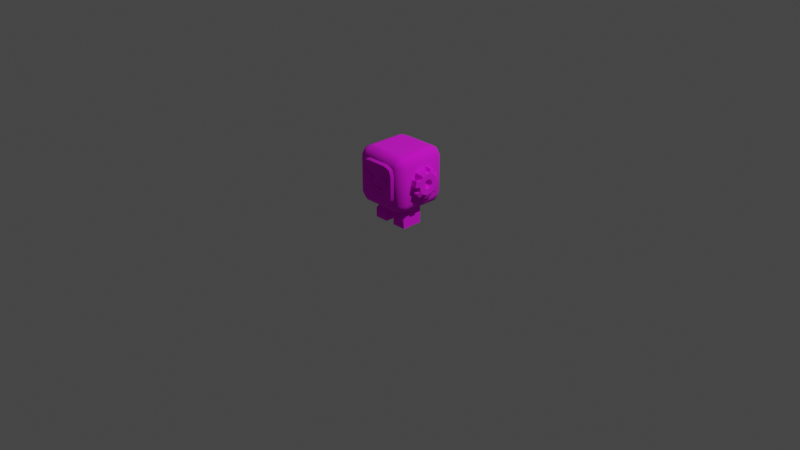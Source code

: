 # Source: enemy.blend  (saved by Blender 3.4.6; exported with 4.5.12 LTS)
import bpy
from mathutils import Matrix  # noqa: F401  (used for matrix-valued properties, if any)

bpy.ops.wm.read_factory_settings(use_empty=True)
scene = bpy.context.scene
scene.name = 'Scene'

# ---- collections
col_collection = bpy.data.collections.new('Collection'); scene.collection.children.link(col_collection)

# ---- images (referenced by path relative to the original .blend; pixels are not part of the script)
import os
ASSET_DIR = os.environ.get("B2B_ASSET_DIR", "")  # directory of the original .blend (textures are referenced by path, not embedded)
HERE = os.path.dirname(os.path.abspath(__file__))  # packed textures are extracted next to this script under _unpacked/

def load_image(name, relpath, width, height, colorspace="sRGB"):
    """Load a texture the original file referenced (path relative to the .blend, or extracted next to this script)."""
    p = next((c for c in (os.path.join(HERE, relpath), os.path.join(ASSET_DIR, relpath)) if relpath and os.path.exists(c)), "")
    if p:
        img = bpy.data.images.load(p, check_existing=True)
        img.name = name
    else:  # same state as the original file: an image datablock whose file is absent (Cycles renders it pink)
        img = bpy.data.images.new(name, width, height)
        img.source = "FILE"
        img.filepath = "//" + (relpath or name)
    img.colorspace_settings.name = colorspace
    return img
img_colormap = load_image('colormap', 'textures/colormap.png', 1024, 1024, 'sRGB')

# ---- materials (node trees are filled in below, after node groups)
mat_colormap = bpy.data.materials.new('colormap')
mat_colormap.use_transparent_shadow = False

# ---- material node trees
mat_colormap.use_nodes = True; mat_colormap.node_tree.nodes.clear()
_N = mat_colormap.node_tree.nodes; _L = mat_colormap.node_tree.links
n0 = _N.new('ShaderNodeBsdfPrincipled'); n0.name = 'Principled BSDF'; n0.location = (10, 300)
n0.distribution = 'GGX'
n0.subsurface_method = 'RANDOM_WALK_SKIN'
n0.inputs[2].default_value = 1.0
n0.inputs[27].default_value = (0.0, 0.0, 0.0, 1.0)
n0.inputs[28].default_value = 1.0
n1 = _N.new('ShaderNodeOutputMaterial'); n1.name = 'Material Output'; n1.location = (320, 270)
n2 = _N.new('ShaderNodeTexImage'); n2.name = 'Image Texture'; n2.location = (-440, 210)
n2.label = 'BASE COLOR'
n2.image = img_colormap
n3 = _N.new('ShaderNodeMapping'); n3.name = 'Mapping'; n3.location = (-700, 240)
n4 = _N.new('ShaderNodeUVMap'); n4.name = 'UV Map'; n4.location = (-960, 140)
n4.uv_map = 'UVMap'
_L.new(n0.outputs[0], n1.inputs[0])
_L.new(n2.outputs[0], n0.inputs[0])
_L.new(n3.outputs[0], n2.inputs[0])
_L.new(n4.outputs[0], n3.inputs[0])
n1.is_active_output = True

# ---- world
world_world = bpy.data.worlds.new('World'); scene.world = world_world
world_world.use_nodes = True; world_world.node_tree.nodes.clear()
_N = world_world.node_tree.nodes; _L = world_world.node_tree.links
n0 = _N.new('ShaderNodeOutputWorld'); n0.name = 'World Output'; n0.location = (300, 300)
n1 = _N.new('ShaderNodeBackground'); n1.name = 'Background'; n1.location = (10, 300)
n1.inputs[0].default_value = (0.05088, 0.05088, 0.05088, 1.0)
_L.new(n1.outputs[0], n0.inputs[0])
n0.is_active_output = True
world_world.color = (0.05088, 0.05088, 0.05088)
world_world.use_sun_shadow = False
world_world.sun_shadow_jitter_overblur = 0.0

# ---- cameras
cam_camera = bpy.data.cameras.new('Camera')
cam_camera.clip_end = 100.0
cam_camera.ortho_scale = 7.314

# ---- lights
light_light = bpy.data.lights.new('Light', 'POINT')
light_light.transmission_factor = 0.0
light_light.energy = 1000.0
light_light.shadow_soft_size = 0.1
light_light.shadow_maximum_resolution = 0.006
light_light.use_absolute_resolution = True

# ---- meshes
me_leg_left = bpy.data.meshes.new('leg-left')
me_leg_left.from_pydata([(0.075, 0.075, 0.0), (0.075, 0.075, -0.2), (0.075, -0.075, 0.0), (0.075, -0.075, -0.05), (0.075, -0.15, -0.2), (0.075, -0.15, -0.1), (0.075, -0.15, -0.2), (-0.075, -0.15, -0.2), (0.075, -0.15, -0.1), (-0.075, -0.15, -0.1), (0.075, 0.075, -0.2), (-0.075, 0.075, -0.2), (0.075, -0.15, -0.2), (-0.075, -0.15, -0.2), (0.075, -0.075, -0.05), (-0.075, -0.075, -0.05), (0.075, -0.075, 0.0), (-0.075, -0.075, 0.0), (-0.075, 0.075, -0.2), (0.075, 0.075, -0.2), (-0.075, 0.075, 0.0), (0.075, 0.075, 0.0), (0.075, -0.075, -0.05), (0.075, -0.15, -0.1), (-0.075, -0.075, -0.05), (-0.075, -0.15, -0.1), (-0.075, 0.075, -0.2), (-0.075, 0.075, 0.0), (-0.075, -0.15, -0.2), (-0.075, -0.075, -0.05), (-0.075, -0.15, -0.1), (-0.075, -0.075, 0.0), (0.05625, 0.05625, 0.1), (0.05625, -0.05625, 0.1), (-0.05625, 0.05625, 0.1), (-0.05625, -0.05625, 0.1), (-0.075, 0.075, 0.0), (0.075, 0.075, 0.0), (-0.05625, 0.05625, 0.1), (0.05625, 0.05625, 0.1), (-0.075, 0.075, 0.0), (-0.05625, 0.05625, 0.1), (-0.075, -0.075, 0.0), (-0.05625, -0.05625, 0.1), (0.075, -0.075, 0.0), (-0.075, -0.075, 0.0), (0.05625, -0.05625, 0.1), (-0.05625, -0.05625, 0.1), (0.075, 0.075, 0.0), (0.075, -0.075, 0.0), (0.05625, 0.05625, 0.1), (0.05625, -0.05625, 0.1)], [], [(2, 1, 0), (1, 2, 3), (1, 3, 4), (4, 3, 5), (8, 7, 6), (7, 8, 9), (12, 11, 10), (11, 12, 13), (16, 15, 14), (15, 16, 17), (20, 19, 18), (19, 20, 21), (24, 23, 22), (23, 24, 25), (28, 27, 26), (27, 28, 29), (29, 28, 30), (31, 27, 29), (34, 33, 32), (33, 34, 35), (38, 37, 36), (37, 38, 39), (42, 41, 40), (41, 42, 43), (46, 45, 44), (45, 46, 47), (50, 49, 48), (49, 50, 51)])
me_leg_left.polygons.foreach_set('use_smooth', [1, 1, 0, 0, 1, 1, 1, 1, 1, 1, 1, 1, 1, 1, 1, 1, 0, 1, 0, 0, 1, 1, 1, 1, 1, 1, 1, 1])
_uv = me_leg_left.uv_layers.new(name='UVMap')
_uv.uv.foreach_set('vector', [0.7242, 0.4848, 0.7242, 0.4848, 0.7242, 0.4848, 0.7242, 0.4848, 0.7242, 0.4848, 0.7242, 0.4848, 0.7242, 0.4848, 0.7242, 0.4848, 0.7242, 0.4848, 0.7242, 0.4848, 0.7242, 0.4848, 0.7242, 0.4848, 0.7242, 0.4848, 0.7242, 0.4848, 0.7242, 0.4848, 0.7242, 0.4848, 0.7242, 0.4848, 0.7242, 0.4848, 0.7242, 0.4848, 0.7242, 0.4848, 0.7242, 0.4848, 0.7242, 0.4848, 0.7242, 0.4848, 0.7242, 0.4848, 0.7242, 0.4848, 0.7242, 0.4848, 0.7242, 0.4848, 0.7242, 0.4848, 0.7242, 0.4848, 0.7242, 0.4848, 0.7242, 0.4848, 0.7242, 0.4848, 0.7242, 0.4848, 0.7242, 0.4848, 0.7242, 0.4848, 0.7242, 0.4848, 0.7242, 0.4848, 0.7242, 0.4848, 0.7242, 0.4848, 0.7242, 0.4848, 0.7242, 0.4848, 0.7242, 0.4848, 0.7242, 0.4848, 0.7242, 0.4848, 0.7242, 0.4848, 0.7242, 0.4848, 0.7242, 0.4848, 0.7242, 0.4848, 0.7242, 0.4848, 0.7242, 0.4848, 0.7242, 0.4848, 0.7242, 0.4848, 0.7242, 0.4848, 0.7242, 0.4848, 0.7242, 0.2848, 0.7242, 0.2848, 0.7242, 0.2848, 0.7242, 0.2848, 0.7242, 0.2848, 0.7242, 0.2848, 0.7242, 0.2848, 0.7242, 0.4848, 0.7242, 0.4848, 0.7242, 0.4848, 0.7242, 0.2848, 0.7242, 0.2848, 0.7242, 0.4848, 0.7242, 0.2848, 0.7242, 0.4848, 0.7242, 0.2848, 0.7242, 0.4848, 0.7242, 0.2848, 0.7242, 0.2848, 0.7242, 0.4848, 0.7242, 0.4848, 0.7242, 0.4848, 0.7242, 0.2848, 0.7242, 0.2848, 0.7242, 0.2848, 0.7242, 0.4848, 0.7242, 0.4848, 0.7242, 0.4848, 0.7242, 0.2848, 0.7242, 0.2848])
me_leg_left.materials.append(mat_colormap)
me_leg_left.update()
me_leg_left.normals_split_custom_set([tuple(v) for v in zip(*[iter([0.9962, 4.149e-06, 0.08685, 1.0, 0.0, 0.0, 0.9962, -4.169e-06, 0.08685, 1.0, 0.0, 0.0, 0.9962, 4.149e-06, 0.08685, 1.0, 0.0, 0.0, 1.0, 0.0, 0.0, 1.0, 0.0, 0.0, 1.0, 0.0, 0.0, 1.0, 0.0, 0.0, 1.0, 0.0, 0.0, 1.0, 0.0, 0.0, -2.265e-05, -0.8817, 0.4719, 0.0, -1.0, 0.0, 0.0, -1.0, 0.0, 0.0, -1.0, 0.0, -2.265e-05, -0.8817, 0.4719, 2.254e-05, -0.8817, 0.4719, 0.0, 0.0, -1.0, 3.394e-05, 0.7071, -0.7071, -0.0002373, 0.7071, -0.7071, 3.394e-05, 0.7071, -0.7071, 0.0, 0.0, -1.0, 0.0, 0.0, -1.0, -4.169e-06, -0.9962, 0.08685, -2.063e-08, -0.8817, 0.4719, 0.0, -0.8817, 0.4719, -2.063e-08, -0.8817, 0.4719, -4.169e-06, -0.9962, 0.08685, 4.149e-06, -0.9962, 0.08685, 4.169e-06, 0.9962, 0.08685, -3.394e-05, 0.7071, -0.7071, 0.0002373, 0.7071, -0.7071, -3.394e-05, 0.7071, -0.7071, 4.169e-06, 0.9962, 0.08685, -4.149e-06, 0.9962, 0.08685, 0.0, -0.8817, 0.4718, -2.254e-05, -0.8817, 0.4718, 2.063e-08, -0.8817, 0.4718, -2.254e-05, -0.8817, 0.4718, 0.0, -0.8817, 0.4718, 2.265e-05, -0.8817, 0.4718, -1.0, 0.0, 0.0, -0.9962, -4.149e-06, 0.08685, -1.0, 0.0, 0.0, -0.9962, -4.149e-06, 0.08685, -1.0, 0.0, 0.0, -1.0, 0.0, 0.0, -1.0, 0.0, 0.0, -1.0, 0.0, 0.0, -1.0, 0.0, 0.0, -0.9962, 4.169e-06, 0.08685, -0.9962, -4.149e-06, 0.08685, -1.0, 0.0, 0.0, 0.0, 0.0, 1.0, 0.0, 0.0, 1.0, 0.0, 0.0, 1.0, 0.0, 0.0, 1.0, 0.0, 0.0, 1.0, 0.0, 0.0, 1.0, 0.0, 0.9829, 0.1843, 4.654e-06, 0.9962, 0.08682, -5.8e-06, 0.9962, 0.08682, 4.654e-06, 0.9962, 0.08682, 0.0, 0.9829, 0.1843, 0.0, 0.9829, 0.1843, -0.9962, -5.8e-06, 0.08682, -0.9829, 0.0, 0.1843, -0.9962, 4.654e-06, 0.08682, -0.9829, 0.0, 0.1843, -0.9962, -5.8e-06, 0.08682, -0.9829, 0.0, 0.1843, 0.0, -0.9829, 0.1843, -4.654e-06, -0.9962, 0.08682, 5.8e-06, -0.9962, 0.08682, -4.654e-06, -0.9962, 0.08682, 0.0, -0.9829, 0.1843, 0.0, -0.9829, 0.1843, 0.9829, 0.0, 0.1843, 0.9962, -4.654e-06, 0.08682, 0.9962, 5.8e-06, 0.08682, 0.9962, -4.654e-06, 0.08682, 0.9829, 0.0, 0.1843, 0.9829, 0.0, 0.1843])] * 3)])
me_leg_right = bpy.data.meshes.new('leg-right')
me_leg_right.from_pydata([(0.075, -0.15, -0.2), (-0.075, -0.15, -0.2), (0.075, -0.15, -0.1), (-0.075, -0.15, -0.1), (0.075, -0.075, -0.05), (0.075, -0.15, -0.1), (-0.075, -0.075, -0.05), (-0.075, -0.15, -0.1), (-0.075, 0.075, -0.2), (-0.075, 0.075, 0.0), (-0.075, -0.15, -0.2), (-0.075, -0.075, -0.05), (-0.075, -0.15, -0.1), (-0.075, -0.075, 0.0), (0.075, 0.075, -0.2), (-0.075, 0.075, -0.2), (0.075, -0.15, -0.2), (-0.075, -0.15, -0.2), (-0.075, 0.075, -0.2), (0.075, 0.075, -0.2), (-0.075, 0.075, 0.0), (0.075, 0.075, 0.0), (0.075, -0.075, -0.05), (-0.075, -0.075, -0.05), (0.075, -0.075, 0.0), (-0.075, -0.075, 0.0), (0.075, 0.075, 0.0), (0.075, 0.075, -0.2), (0.075, -0.075, 0.0), (0.075, -0.075, -0.05), (0.075, -0.15, -0.2), (0.075, -0.15, -0.1), (0.05625, 0.05625, 0.1), (0.05625, -0.05625, 0.1), (-0.05625, 0.05625, 0.1), (-0.05625, -0.05625, 0.1), (0.075, -0.075, 0.0), (-0.075, -0.075, 0.0), (0.05625, -0.05625, 0.1), (-0.05625, -0.05625, 0.1), (0.075, 0.075, 0.0), (0.075, -0.075, 0.0), (0.05625, 0.05625, 0.1), (0.05625, -0.05625, 0.1), (-0.075, 0.075, 0.0), (-0.05625, 0.05625, 0.1), (-0.075, -0.075, 0.0), (-0.05625, -0.05625, 0.1), (-0.075, 0.075, 0.0), (0.075, 0.075, 0.0), (-0.05625, 0.05625, 0.1), (0.05625, 0.05625, 0.1)], [], [(2, 1, 0), (1, 2, 3), (6, 5, 4), (5, 6, 7), (10, 9, 8), (9, 10, 11), (11, 10, 12), (13, 9, 11), (16, 15, 14), (15, 16, 17), (20, 19, 18), (19, 20, 21), (24, 23, 22), (23, 24, 25), (28, 27, 26), (27, 28, 29), (27, 29, 30), (30, 29, 31), (34, 33, 32), (33, 34, 35), (38, 37, 36), (37, 38, 39), (42, 41, 40), (41, 42, 43), (46, 45, 44), (45, 46, 47), (50, 49, 48), (49, 50, 51)])
me_leg_right.polygons.foreach_set('use_smooth', [1, 1, 1, 1, 1, 1, 0, 1, 1, 1, 1, 1, 1, 1, 1, 1, 0, 0, 0, 0, 1, 1, 1, 1, 1, 1, 1, 1])
_uv = me_leg_right.uv_layers.new(name='UVMap')
_uv.uv.foreach_set('vector', [0.6823, 0.4824, 0.6823, 0.4824, 0.6823, 0.4824, 0.6823, 0.4824, 0.6823, 0.4824, 0.6823, 0.4824, 0.6823, 0.4824, 0.6823, 0.4824, 0.6823, 0.4824, 0.6823, 0.4824, 0.6823, 0.4824, 0.6823, 0.4824, 0.6823, 0.4824, 0.6823, 0.4824, 0.6823, 0.4824, 0.6823, 0.4824, 0.6823, 0.4824, 0.6823, 0.4824, 0.6823, 0.4824, 0.6823, 0.4824, 0.6823, 0.4824, 0.6823, 0.4824, 0.6823, 0.4824, 0.6823, 0.4824, 0.6823, 0.4824, 0.6823, 0.4824, 0.6823, 0.4824, 0.6823, 0.4824, 0.6823, 0.4824, 0.6823, 0.4824, 0.6823, 0.4824, 0.6823, 0.4824, 0.6823, 0.4824, 0.6823, 0.4824, 0.6823, 0.4824, 0.6823, 0.4824, 0.6823, 0.4824, 0.6823, 0.4824, 0.6823, 0.4824, 0.6823, 0.4824, 0.6823, 0.4824, 0.6823, 0.4824, 0.6823, 0.4824, 0.6823, 0.4824, 0.6823, 0.4824, 0.6823, 0.4824, 0.6823, 0.4824, 0.6823, 0.4824, 0.6823, 0.4824, 0.6823, 0.4824, 0.6823, 0.4824, 0.6823, 0.4824, 0.6823, 0.4824, 0.6823, 0.4824, 0.6823, 0.2824, 0.6823, 0.2824, 0.6823, 0.2824, 0.6823, 0.2824, 0.6823, 0.2824, 0.6823, 0.2824, 0.6823, 0.2824, 0.6823, 0.4824, 0.6823, 0.4824, 0.6823, 0.4824, 0.6823, 0.2824, 0.6823, 0.2824, 0.6823, 0.2824, 0.6823, 0.4824, 0.6823, 0.4824, 0.6823, 0.4824, 0.6823, 0.2824, 0.6823, 0.2824, 0.6823, 0.4824, 0.6823, 0.2824, 0.6823, 0.4824, 0.6823, 0.2824, 0.6823, 0.4824, 0.6823, 0.2824, 0.6823, 0.2824, 0.6823, 0.4824, 0.6823, 0.4824, 0.6823, 0.4824, 0.6823, 0.2824, 0.6823, 0.2824])
me_leg_right.materials.append(mat_colormap)
me_leg_right.update()
me_leg_right.normals_split_custom_set([tuple(v) for v in zip(*[iter([-2.265e-05, -0.8817, 0.4719, 0.0, -1.0, 0.0, 0.0, -1.0, 0.0, 0.0, -1.0, 0.0, -2.265e-05, -0.8817, 0.4719, 2.254e-05, -0.8817, 0.4719, 0.0, -0.8817, 0.4718, -2.254e-05, -0.8817, 0.4718, 2.063e-08, -0.8817, 0.4718, -2.254e-05, -0.8817, 0.4718, 0.0, -0.8817, 0.4718, 2.265e-05, -0.8817, 0.4718, -1.0, 0.0, 0.0, -0.9962, -4.149e-06, 0.08685, -1.0, 0.0, 0.0, -0.9962, -4.149e-06, 0.08685, -1.0, 0.0, 0.0, -1.0, 0.0, 0.0, -1.0, 0.0, 0.0, -1.0, 0.0, 0.0, -1.0, 0.0, 0.0, -0.9962, 4.169e-06, 0.08685, -0.9962, -4.149e-06, 0.08685, -1.0, 0.0, 0.0, 0.0, 0.0, -1.0, 3.394e-05, 0.7071, -0.7071, -0.0002373, 0.7071, -0.7071, 3.394e-05, 0.7071, -0.7071, 0.0, 0.0, -1.0, 0.0, 0.0, -1.0, 4.169e-06, 0.9962, 0.08685, -3.394e-05, 0.7071, -0.7071, 0.0002373, 0.7071, -0.7071, -3.394e-05, 0.7071, -0.7071, 4.169e-06, 0.9962, 0.08685, -4.149e-06, 0.9962, 0.08685, -4.169e-06, -0.9962, 0.08685, -2.063e-08, -0.8817, 0.4719, 0.0, -0.8817, 0.4719, -2.063e-08, -0.8817, 0.4719, -4.169e-06, -0.9962, 0.08685, 4.149e-06, -0.9962, 0.08685, 0.9962, 4.149e-06, 0.08685, 1.0, 0.0, 0.0, 0.9962, -4.169e-06, 0.08685, 1.0, 0.0, 0.0, 0.9962, 4.149e-06, 0.08685, 1.0, 0.0, 0.0, 1.0, 0.0, 0.0, 1.0, 0.0, 0.0, 1.0, 0.0, 0.0, 1.0, 0.0, 0.0, 1.0, 0.0, 0.0, 1.0, 0.0, 0.0, 0.0, 0.0, 1.0, 0.0, 0.0, 1.0, 0.0, 0.0, 1.0, 0.0, 0.0, 1.0, 0.0, 0.0, 1.0, 0.0, 0.0, 1.0, 0.0, -0.9829, 0.1843, -4.654e-06, -0.9962, 0.08682, 5.8e-06, -0.9962, 0.08682, -4.654e-06, -0.9962, 0.08682, 0.0, -0.9829, 0.1843, 0.0, -0.9829, 0.1843, 0.9829, 0.0, 0.1843, 0.9962, -4.654e-06, 0.08682, 0.9962, 5.8e-06, 0.08682, 0.9962, -4.654e-06, 0.08682, 0.9829, 0.0, 0.1843, 0.9829, 0.0, 0.1843, -0.9962, -5.8e-06, 0.08682, -0.9829, 0.0, 0.1843, -0.9962, 4.654e-06, 0.08682, -0.9829, 0.0, 0.1843, -0.9962, -5.8e-06, 0.08682, -0.9829, 0.0, 0.1843, 0.0, 0.9829, 0.1843, 4.654e-06, 0.9962, 0.08682, -5.8e-06, 0.9962, 0.08682, 4.654e-06, 0.9962, 0.08682, 0.0, 0.9829, 0.1843, 0.0, 0.9829, 0.1843])] * 3)])
me_torso = bpy.data.meshes.new('torso')
me_torso.from_pydata([(0.2, -0.325, 0.19), (0.195, -0.3, 0.105), (0.22, -0.3, 0.18), (0.1775, -0.325, 0.1225), (0.22, -0.3, 0.42), (0.195, -0.3, 0.495), (0.12, -0.3, 0.52), (0.11, -0.325, 0.5), (-0.12, -0.3, 0.52), (-0.195, -0.3, 0.105), (0.12, -0.3, 0.08), (-0.11, -0.325, 0.1), (-0.12, -0.3, 0.08), (-0.1775, -0.325, 0.1225), (-0.22, -0.3, 0.42), (0.11, -0.325, 0.1), (-0.2, -0.325, 0.19), (-0.2, -0.325, 0.41), (0.2, -0.325, 0.41), (0.1775, -0.325, 0.4775), (-0.1775, -0.325, 0.4775), (-0.11, -0.325, 0.5), (-0.195, -0.3, 0.495), (-0.22, -0.3, 0.18), (-0.2, -0.2707, 0.02929), (-0.25, -0.25, 0.02929), (-0.2, 0.2, 0.0), (-0.2, 0.2707, 0.02929), (-0.25, 0.25, 0.02929), (0.25, 0.25, 0.02929), (0.25, -0.25, 0.02929), (-0.2707, 0.2707, 0.3), (-0.2, 0.3, 0.3), (0.2707, 0.2707, 0.3), (0.3, 0.2, 0.3), (-0.3, -0.2, 0.1), (-0.2, -0.3, 0.1), (-0.2707, -0.2707, 0.1), (0.2707, 0.2, 0.02929), (0.2, 0.2, 0.0), (-0.2, -0.2, 0.0), (-0.2707, 0.2, 0.02929), (-0.2707, -0.2, 0.02929), (0.2, -0.3, 0.3), (-0.2707, 0.2707, 0.1), (0.2, 0.2707, 0.02929), (-0.3, 0.2, 0.1), (0.2707, 0.2707, 0.1), (0.3, -0.2, 0.3), (0.3, -0.2, 0.1), (0.2707, -0.2, 0.02929), (0.3, 0.2, 0.1), (0.2, -0.2707, 0.02929), (0.2707, -0.2707, 0.1), (0.2, -0.3, 0.1), (-0.2, 0.3, 0.1), (0.2, 0.3, 0.1), (0.2, -0.2, 0.0), (-0.25, -0.25, 0.5707), (0.25, 0.25, 0.5707), (0.2, 0.2, 0.6), (-0.2, 0.2707, 0.5707), (-0.2, 0.2, 0.6), (0.25, -0.25, 0.5707), (-0.3, -0.2, 0.3), (-0.3, -0.2, 0.5), (0.3, 0.2, 0.5), (0.3, -0.2, 0.5), (0.2707, -0.2707, 0.3), (-0.2, -0.2, 0.6), (-0.2, -0.3, 0.3), (-0.2, -0.3, 0.5), (-0.2, 0.3, 0.5), (0.2, 0.2707, 0.5707), (0.2707, -0.2, 0.5707), (0.2, -0.2, 0.6), (-0.2, -0.2707, 0.5707), (-0.2707, -0.2707, 0.3), (-0.3, 0.2, 0.3), (-0.2707, 0.2, 0.5707), (-0.2707, -0.2, 0.5707), (-0.2707, 0.2707, 0.5), (0.2, 0.3, 0.5), (0.2707, 0.2707, 0.5), (0.2707, 0.2, 0.5707), (-0.25, 0.25, 0.5707), (-0.3, 0.2, 0.5), (0.2, -0.3, 0.5), (0.2, -0.2707, 0.5707), (0.2707, -0.2707, 0.5), (-0.2707, -0.2707, 0.5), (0.2, 0.3, 0.3), (0.1425, -0.335, 0.38), (0.1425, -0.335, 0.305), (0.0675, -0.335, 0.3571), (0.0675, -0.335, 0.305), (-0.0675, -0.335, 0.3571), (-0.0675, -0.335, 0.305), (-0.1425, -0.335, 0.38), (-0.1425, -0.335, 0.305), (0.09809, -0.335, 0.2107), (0.09023, -0.335, 0.1981), (0.09685, -0.335, 0.2254), (0.07546, -0.335, 0.1969), (0.08428, -0.335, 0.2333), (0.04312, -0.335, 0.2113), (0.03819, -0.335, 0.2488), (-0.04313, -0.335, 0.2113), (-0.03819, -0.335, 0.2488), (-0.08347, -0.335, 0.2389), (-0.07611, -0.335, 0.2021), (-0.09634, -0.335, 0.2316), (-0.09082, -0.335, 0.204), (-0.09818, -0.335, 0.2168)], [], [(4, 0, 2), (0, 4, 18), (3, 10, 1), (10, 3, 15), (0, 1, 2), (1, 0, 3), (5, 18, 4), (18, 5, 19), (6, 19, 5), (19, 6, 7), (8, 7, 6), (7, 8, 21), (9, 16, 23), (16, 9, 13), (15, 12, 10), (12, 15, 11), (13, 12, 11), (12, 13, 9), (17, 22, 14), (22, 17, 20), (15, 13, 11), (13, 15, 3), (13, 3, 16), (16, 3, 0), (16, 0, 17), (17, 0, 18), (17, 18, 19), (17, 19, 20), (20, 19, 7), (20, 7, 21), (8, 20, 21), (20, 8, 22), (23, 17, 14), (17, 23, 16), (25, 40, 24), (41, 28, 26), (42, 40, 25), (28, 27, 26), (45, 29, 39), (39, 29, 38), (57, 30, 52), (57, 50, 30), (31, 55, 44), (55, 31, 32), (33, 51, 47), (51, 33, 34), (48, 51, 34), (51, 48, 49), (55, 45, 27), (45, 55, 56), (49, 38, 51), (38, 49, 50), (37, 64, 35), (64, 37, 77), (46, 31, 44), (31, 46, 78), (70, 37, 36), (37, 70, 77), (57, 38, 50), (38, 57, 39), (42, 26, 40), (26, 42, 41), (42, 46, 41), (46, 42, 35), (24, 57, 52), (57, 24, 40), (54, 24, 52), (24, 54, 36), (68, 54, 53), (54, 68, 43), (26, 45, 39), (45, 26, 27), (25, 35, 42), (35, 25, 37), (44, 27, 28), (27, 44, 55), (56, 29, 45), (29, 56, 47), (28, 46, 44), (46, 28, 41), (91, 47, 56), (47, 91, 33), (68, 49, 48), (49, 68, 53), (36, 25, 24), (25, 36, 37), (53, 50, 49), (50, 53, 30), (51, 29, 47), (29, 51, 38), (53, 52, 30), (52, 53, 54), (43, 36, 54), (36, 43, 70), (32, 56, 55), (56, 32, 91), (40, 39, 57), (39, 40, 26), (35, 78, 46), (78, 35, 64), (58, 76, 69), (60, 59, 73), (60, 84, 59), (85, 62, 61), (80, 58, 69), (79, 62, 85), (88, 63, 75), (75, 63, 74), (64, 86, 78), (86, 64, 65), (67, 34, 66), (34, 67, 48), (82, 33, 91), (33, 82, 83), (89, 48, 67), (48, 89, 68), (62, 75, 60), (75, 62, 69), (87, 70, 43), (70, 87, 71), (61, 82, 72), (82, 61, 73), (79, 69, 62), (69, 79, 80), (74, 66, 84), (66, 74, 67), (69, 88, 75), (88, 69, 76), (66, 33, 83), (33, 66, 34), (81, 32, 31), (32, 81, 72), (88, 71, 87), (71, 88, 76), (61, 60, 73), (60, 61, 62), (71, 77, 70), (77, 71, 90), (89, 43, 68), (43, 89, 87), (60, 74, 84), (74, 60, 75), (78, 81, 31), (81, 78, 86), (65, 79, 86), (79, 65, 80), (85, 72, 81), (72, 85, 61), (73, 83, 82), (83, 73, 59), (59, 66, 83), (66, 59, 84), (86, 85, 81), (85, 86, 79), (63, 87, 89), (87, 63, 88), (63, 67, 74), (67, 63, 89), (90, 80, 65), (80, 90, 58), (76, 90, 71), (90, 76, 58), (77, 65, 64), (65, 77, 90), (72, 91, 32), (91, 72, 82), (94, 93, 92), (93, 94, 95), (98, 97, 96), (97, 98, 99), (102, 101, 100), (101, 102, 103), (103, 102, 104), (103, 104, 105), (105, 104, 106), (105, 106, 107), (107, 106, 108), (107, 108, 109), (107, 109, 110), (110, 109, 111), (110, 111, 112), (112, 111, 113)])
me_torso.polygons.foreach_set('use_smooth', [1, 1, 1, 1, 1, 1, 1, 1, 1, 1, 1, 1, 1, 1, 1, 1, 1, 1, 1, 1, 0, 0, 0, 0, 0, 0, 0, 0, 0, 0, 1, 1, 1, 1, 1, 1, 1, 1, 1, 1, 1, 1, 1, 1, 1, 1, 1, 1, 1, 1, 1, 1, 1, 1, 1, 1, 1, 1, 1, 1, 1, 1, 1, 1, 1, 1, 1, 1, 1, 1, 1, 1, 1, 1, 1, 1, 1, 1, 1, 1, 1, 1, 1, 1, 1, 1, 1, 1, 1, 1, 1, 1, 1, 1, 1, 1, 0, 0, 1, 1, 1, 1, 1, 1, 1, 1, 1, 1, 1, 1, 1, 1, 1, 1, 1, 1, 0, 0, 1, 1, 1, 1, 1, 1, 1, 1, 1, 1, 1, 1, 1, 1, 1, 1, 1, 1, 1, 1, 1, 1, 1, 1, 1, 1, 1, 1, 1, 1, 1, 1, 1, 1, 1, 1, 1, 1, 1, 1, 1, 1, 1, 1, 1, 1, 1, 1, 0, 0, 0, 0, 0, 0, 0, 0, 0, 0, 0, 0, 0, 0, 0, 0])
_uv = me_torso.uv_layers.new(name='UVMap')
_uv.uv.foreach_set('vector', [0.7262, 0.3971, 0.7262, 0.3423, 0.7262, 0.3399, 0.7262, 0.3423, 0.7262, 0.3971, 0.7262, 0.3947, 0.7262, 0.3262, 0.7262, 0.3209, 0.7262, 0.3221, 0.7262, 0.3209, 0.7262, 0.3262, 0.7262, 0.3209, 0.7262, 0.3423, 0.7262, 0.3221, 0.7262, 0.3399, 0.7262, 0.3221, 0.7262, 0.3423, 0.7262, 0.3262, 0.7262, 0.4149, 0.7262, 0.3947, 0.7262, 0.3971, 0.7262, 0.3947, 0.7262, 0.4149, 0.7262, 0.4107, 0.7262, 0.4209, 0.7262, 0.4107, 0.7262, 0.4149, 0.7262, 0.4107, 0.7262, 0.4209, 0.7262, 0.4161, 0.7262, 0.4209, 0.7262, 0.4161, 0.7262, 0.4209, 0.7262, 0.4161, 0.7262, 0.4209, 0.7262, 0.4161, 0.7262, 0.3221, 0.7262, 0.3423, 0.7262, 0.3399, 0.7262, 0.3423, 0.7262, 0.3221, 0.7262, 0.3262, 0.7262, 0.3209, 0.7262, 0.3209, 0.7262, 0.3209, 0.7262, 0.3209, 0.7262, 0.3209, 0.7262, 0.3209, 0.7262, 0.3262, 0.7262, 0.3209, 0.7262, 0.3209, 0.7262, 0.3209, 0.7262, 0.3262, 0.7262, 0.3221, 0.7262, 0.3947, 0.7262, 0.4149, 0.7262, 0.3971, 0.7262, 0.4149, 0.7262, 0.3947, 0.7262, 0.4107, 0.7262, 0.3209, 0.7262, 0.3262, 0.7262, 0.3209, 0.7262, 0.3262, 0.7262, 0.3209, 0.7262, 0.3262, 0.7262, 0.3262, 0.7262, 0.3262, 0.7262, 0.3423, 0.7262, 0.3423, 0.7262, 0.3262, 0.7262, 0.3423, 0.7262, 0.3423, 0.7262, 0.3423, 0.7262, 0.3947, 0.7262, 0.3947, 0.7262, 0.3423, 0.7262, 0.3947, 0.7262, 0.3947, 0.7262, 0.3947, 0.7262, 0.4107, 0.7262, 0.3947, 0.7262, 0.4107, 0.7262, 0.4107, 0.7262, 0.4107, 0.7262, 0.4107, 0.7262, 0.4161, 0.7262, 0.4107, 0.7262, 0.4161, 0.7262, 0.4161, 0.7262, 0.4209, 0.7262, 0.4107, 0.7262, 0.4161, 0.7262, 0.4107, 0.7262, 0.4209, 0.7262, 0.4149, 0.7262, 0.3399, 0.7262, 0.3947, 0.7262, 0.3971, 0.7262, 0.3947, 0.7262, 0.3399, 0.7262, 0.3423, 0.1508, 0.2871, 0.1508, 0.2676, 0.1508, 0.2871, 0.1508, 0.2871, 0.1508, 0.2871, 0.1508, 0.2676, 0.1508, 0.2871, 0.1508, 0.2676, 0.1508, 0.2871, 0.1508, 0.2871, 0.1508, 0.2871, 0.1508, 0.2676, 0.1508, 0.2871, 0.1508, 0.2871, 0.1508, 0.2676, 0.1508, 0.2676, 0.1508, 0.2871, 0.1508, 0.2871, 0.1508, 0.2676, 0.1508, 0.2871, 0.1508, 0.2871, 0.1508, 0.2676, 0.1508, 0.2871, 0.1508, 0.2871, 0.1508, 0.4676, 0.1508, 0.3343, 0.1508, 0.3343, 0.1508, 0.3343, 0.1508, 0.4676, 0.1508, 0.4676, 0.1508, 0.4676, 0.1508, 0.3343, 0.1508, 0.3343, 0.1508, 0.3343, 0.1508, 0.4676, 0.1508, 0.4676, 0.1508, 0.4676, 0.1508, 0.3343, 0.1508, 0.4676, 0.1508, 0.3343, 0.1508, 0.4676, 0.1508, 0.3343, 0.1508, 0.3343, 0.1508, 0.2871, 0.1508, 0.2871, 0.1508, 0.2871, 0.1508, 0.3343, 0.1508, 0.3343, 0.1508, 0.3343, 0.1508, 0.2871, 0.1508, 0.3343, 0.1508, 0.2871, 0.1508, 0.3343, 0.1508, 0.2871, 0.1508, 0.3343, 0.1508, 0.4676, 0.1508, 0.3343, 0.1508, 0.4676, 0.1508, 0.3343, 0.1508, 0.4676, 0.1508, 0.3343, 0.1508, 0.4676, 0.1508, 0.3343, 0.1508, 0.4676, 0.1508, 0.3343, 0.1508, 0.4676, 0.1508, 0.4676, 0.1508, 0.3343, 0.1508, 0.3343, 0.1508, 0.3343, 0.1508, 0.4676, 0.1508, 0.4676, 0.1508, 0.2676, 0.1508, 0.2871, 0.1508, 0.2871, 0.1508, 0.2871, 0.1508, 0.2676, 0.1508, 0.2676, 0.1508, 0.2871, 0.1508, 0.2676, 0.1508, 0.2676, 0.1508, 0.2676, 0.1508, 0.2871, 0.1508, 0.2871, 0.1508, 0.2871, 0.1508, 0.3343, 0.1508, 0.2871, 0.1508, 0.3343, 0.1508, 0.2871, 0.1508, 0.3343, 0.1508, 0.2871, 0.1508, 0.2676, 0.1508, 0.2871, 0.1508, 0.2676, 0.1508, 0.2871, 0.1508, 0.2676, 0.1508, 0.3343, 0.1508, 0.2871, 0.1508, 0.2871, 0.1508, 0.2871, 0.1508, 0.3343, 0.1508, 0.3343, 0.1508, 0.4676, 0.1508, 0.3343, 0.1508, 0.3343, 0.1508, 0.3343, 0.1508, 0.4676, 0.1508, 0.4676, 0.1508, 0.2676, 0.1508, 0.2871, 0.1508, 0.2676, 0.1508, 0.2871, 0.1508, 0.2676, 0.1508, 0.2871, 0.1508, 0.2871, 0.1508, 0.3343, 0.1508, 0.2871, 0.1508, 0.3343, 0.1508, 0.2871, 0.1508, 0.3343, 0.1508, 0.3343, 0.1508, 0.2871, 0.1508, 0.2871, 0.1508, 0.2871, 0.1508, 0.3343, 0.1508, 0.3343, 0.1508, 0.3343, 0.1508, 0.2871, 0.1508, 0.2871, 0.1508, 0.2871, 0.1508, 0.3343, 0.1508, 0.3343, 0.1508, 0.2871, 0.1508, 0.3343, 0.1508, 0.3343, 0.1508, 0.3343, 0.1508, 0.2871, 0.1508, 0.2871, 0.1508, 0.4676, 0.1508, 0.3343, 0.1508, 0.3343, 0.1508, 0.3343, 0.1508, 0.4676, 0.1508, 0.4676, 0.1508, 0.4676, 0.1508, 0.3343, 0.1508, 0.4676, 0.1508, 0.3343, 0.1508, 0.4676, 0.1508, 0.3343, 0.1508, 0.3343, 0.1508, 0.2871, 0.1508, 0.2871, 0.1508, 0.2871, 0.1508, 0.3343, 0.1508, 0.3343, 0.1508, 0.3343, 0.1508, 0.2871, 0.1508, 0.3343, 0.1508, 0.2871, 0.1508, 0.3343, 0.1508, 0.2871, 0.1508, 0.3343, 0.1508, 0.2871, 0.1508, 0.3343, 0.1508, 0.2871, 0.1508, 0.3343, 0.1508, 0.2871, 0.1508, 0.3343, 0.1508, 0.2871, 0.1508, 0.2871, 0.1508, 0.2871, 0.1508, 0.3343, 0.1508, 0.3343, 0.1508, 0.4676, 0.1508, 0.3343, 0.1508, 0.3343, 0.1508, 0.3343, 0.1508, 0.4676, 0.1508, 0.4676, 0.1508, 0.4676, 0.1508, 0.3343, 0.1508, 0.3343, 0.1508, 0.3343, 0.1508, 0.4676, 0.1508, 0.4676, 0.1508, 0.2676, 0.1508, 0.2676, 0.1508, 0.2676, 0.1508, 0.2676, 0.1508, 0.2676, 0.1508, 0.2676, 0.1508, 0.3343, 0.1508, 0.4676, 0.1508, 0.3343, 0.1508, 0.4676, 0.1508, 0.3343, 0.1508, 0.4676, 0.2178, 0.454, 0.2178, 0.454, 0.2178, 0.4735, 0.2178, 0.4735, 0.2178, 0.454, 0.2178, 0.454, 0.2178, 0.4735, 0.2178, 0.454, 0.2178, 0.454, 0.2178, 0.454, 0.2178, 0.4735, 0.2178, 0.454, 0.2178, 0.454, 0.2178, 0.454, 0.2178, 0.4735, 0.2178, 0.454, 0.2178, 0.4735, 0.2178, 0.454, 0.2178, 0.454, 0.2178, 0.454, 0.2178, 0.4735, 0.2178, 0.4735, 0.2178, 0.454, 0.2178, 0.454, 0.2178, 0.2735, 0.2178, 0.4069, 0.2178, 0.2735, 0.2178, 0.4069, 0.2178, 0.2735, 0.2178, 0.4069, 0.2178, 0.4069, 0.2178, 0.2735, 0.2178, 0.4069, 0.2178, 0.2735, 0.2178, 0.4069, 0.2178, 0.2735, 0.2178, 0.4069, 0.2178, 0.2735, 0.2178, 0.2735, 0.2178, 0.2735, 0.2178, 0.4069, 0.2178, 0.4069, 0.2178, 0.4069, 0.2178, 0.2735, 0.2178, 0.4069, 0.2178, 0.2735, 0.2178, 0.4069, 0.2178, 0.2735, 0.2178, 0.4735, 0.2178, 0.4735, 0.2178, 0.4735, 0.2178, 0.4735, 0.2178, 0.4735, 0.2178, 0.4735, 0.2178, 0.4069, 0.2178, 0.2735, 0.2178, 0.2735, 0.2178, 0.2735, 0.2178, 0.4069, 0.2178, 0.4069, 0.2178, 0.454, 0.2178, 0.4069, 0.2178, 0.4069, 0.2178, 0.4069, 0.2178, 0.454, 0.2178, 0.454, 0.2178, 0.454, 0.2178, 0.4735, 0.2178, 0.4735, 0.2178, 0.4735, 0.2178, 0.454, 0.2178, 0.454, 0.2178, 0.454, 0.2178, 0.4069, 0.2178, 0.454, 0.2178, 0.4069, 0.2178, 0.454, 0.2178, 0.4069, 0.2178, 0.4735, 0.2178, 0.454, 0.2178, 0.4735, 0.2178, 0.454, 0.2178, 0.4735, 0.2178, 0.454, 0.2178, 0.4069, 0.2178, 0.2735, 0.2178, 0.4069, 0.2178, 0.2735, 0.2178, 0.4069, 0.2178, 0.2735, 0.2178, 0.4069, 0.2178, 0.2735, 0.2178, 0.2735, 0.2178, 0.2735, 0.2178, 0.4069, 0.2178, 0.4069, 0.2178, 0.454, 0.2178, 0.4069, 0.2178, 0.4069, 0.2178, 0.4069, 0.2178, 0.454, 0.2178, 0.454, 0.2178, 0.454, 0.2178, 0.4735, 0.2178, 0.454, 0.2178, 0.4735, 0.2178, 0.454, 0.2178, 0.4735, 0.2178, 0.4069, 0.2178, 0.2735, 0.2178, 0.2735, 0.2178, 0.2735, 0.2178, 0.4069, 0.2178, 0.4069, 0.2178, 0.4069, 0.2178, 0.2735, 0.2178, 0.2735, 0.2178, 0.2735, 0.2178, 0.4069, 0.2178, 0.4069, 0.2178, 0.4735, 0.2178, 0.454, 0.2178, 0.454, 0.2178, 0.454, 0.2178, 0.4735, 0.2178, 0.4735, 0.2178, 0.2735, 0.2178, 0.4069, 0.2178, 0.2735, 0.2178, 0.4069, 0.2178, 0.2735, 0.2178, 0.4069, 0.2178, 0.4069, 0.2178, 0.454, 0.2178, 0.4069, 0.2178, 0.454, 0.2178, 0.4069, 0.2178, 0.454, 0.2178, 0.454, 0.2178, 0.4069, 0.2178, 0.4069, 0.2178, 0.4069, 0.2178, 0.454, 0.2178, 0.454, 0.2178, 0.454, 0.2178, 0.4069, 0.2178, 0.4069, 0.2178, 0.4069, 0.2178, 0.454, 0.2178, 0.454, 0.2178, 0.454, 0.2178, 0.4069, 0.2178, 0.4069, 0.2178, 0.4069, 0.2178, 0.454, 0.2178, 0.454, 0.2178, 0.4069, 0.2178, 0.454, 0.2178, 0.4069, 0.2178, 0.454, 0.2178, 0.4069, 0.2178, 0.454, 0.2178, 0.454, 0.2178, 0.4069, 0.2178, 0.4069, 0.2178, 0.4069, 0.2178, 0.454, 0.2178, 0.454, 0.2178, 0.454, 0.2178, 0.4069, 0.2178, 0.454, 0.2178, 0.4069, 0.2178, 0.454, 0.2178, 0.4069, 0.2178, 0.4069, 0.2178, 0.454, 0.2178, 0.4069, 0.2178, 0.454, 0.2178, 0.4069, 0.2178, 0.454, 0.2178, 0.454, 0.2178, 0.4069, 0.2178, 0.4069, 0.2178, 0.4069, 0.2178, 0.454, 0.2178, 0.454, 0.2178, 0.2735, 0.2178, 0.4069, 0.2178, 0.2735, 0.2178, 0.4069, 0.2178, 0.2735, 0.2178, 0.4069, 0.2178, 0.4069, 0.2178, 0.2735, 0.2178, 0.2735, 0.2178, 0.2735, 0.2178, 0.4069, 0.2178, 0.4069, 0.4063, 0.4145, 0.4063, 0.3256, 0.4063, 0.4145, 0.4063, 0.3256, 0.4063, 0.4145, 0.4063, 0.3256, 0.4063, 0.4145, 0.4063, 0.3256, 0.4063, 0.4145, 0.4063, 0.3256, 0.4063, 0.4145, 0.4063, 0.3256, 0.09375, 0.08011, 0.09375, 0.04791, 0.09375, 0.06545, 0.4186, 0.1636, 0.4186, 0.1958, 0.4186, 0.1539, 0.09375, 0.03823, 0.09375, 0.08011, 0.09375, 0.08116, 0.4186, 0.1539, 0.4186, 0.1968, 0.4186, 0.1407, 0.09375, 0.025, 0.09375, 0.08116, 0.09375, 0.06944, 0.09375, 0.025, 0.09375, 0.06944, 0.09375, 0.025, 0.09375, 0.025, 0.09375, 0.06944, 0.09375, 0.06944, 0.09375, 0.025, 0.09375, 0.06944, 0.09375, 0.08116, 0.4186, 0.1407, 0.4186, 0.1968, 0.4186, 0.1539, 0.09375, 0.03823, 0.09375, 0.08116, 0.09375, 0.08011, 0.4186, 0.1539, 0.4186, 0.1958, 0.4186, 0.1636, 0.09375, 0.04791, 0.09375, 0.08011, 0.09375, 0.06545])
me_torso.materials.append(mat_colormap)
me_torso.update()
me_torso.normals_split_custom_set([tuple(v) for v in zip(*[iter([0.7465, -0.6514, 0.1355, 0.7556, -0.6465, -0.1052, 0.7465, -0.6514, -0.1354, 0.7556, -0.6465, -0.1052, 0.7465, -0.6514, 0.1355, 0.7556, -0.6465, 0.1052, 0.5025, -0.7035, -0.5025, 0.1354, -0.6514, -0.7465, 0.5025, -0.7035, -0.5025, 0.1354, -0.6514, -0.7465, 0.5025, -0.7035, -0.5025, 0.1052, -0.6465, -0.7556, 0.7556, -0.6465, -0.1052, 0.5025, -0.7035, -0.5025, 0.7465, -0.6514, -0.1354, 0.5025, -0.7035, -0.5025, 0.7556, -0.6465, -0.1052, 0.5025, -0.7035, -0.5025, 0.5025, -0.7035, 0.5025, 0.7556, -0.6465, 0.1052, 0.7465, -0.6514, 0.1355, 0.7556, -0.6465, 0.1052, 0.5025, -0.7035, 0.5025, 0.5025, -0.7035, 0.5025, 0.1354, -0.6514, 0.7465, 0.5025, -0.7035, 0.5025, 0.5025, -0.7035, 0.5025, 0.5025, -0.7035, 0.5025, 0.1354, -0.6514, 0.7465, 0.1052, -0.6465, 0.7556, -0.1355, -0.6514, 0.7465, 0.1052, -0.6465, 0.7556, 0.1354, -0.6514, 0.7465, 0.1052, -0.6465, 0.7556, -0.1355, -0.6514, 0.7465, -0.1052, -0.6465, 0.7556, -0.5025, -0.7035, -0.5025, -0.7556, -0.6465, -0.1052, -0.7465, -0.6514, -0.1355, -0.7556, -0.6465, -0.1052, -0.5025, -0.7035, -0.5025, -0.5025, -0.7035, -0.5025, 0.1052, -0.6465, -0.7556, -0.1355, -0.6514, -0.7465, 0.1354, -0.6514, -0.7465, -0.1355, -0.6514, -0.7465, 0.1052, -0.6465, -0.7556, -0.1052, -0.6465, -0.7556, -0.5025, -0.7035, -0.5025, -0.1355, -0.6514, -0.7465, -0.1052, -0.6465, -0.7556, -0.1355, -0.6514, -0.7465, -0.5025, -0.7035, -0.5025, -0.5025, -0.7035, -0.5025, -0.7556, -0.6465, 0.1052, -0.5025, -0.7035, 0.5025, -0.7465, -0.6514, 0.1354, -0.5025, -0.7035, 0.5025, -0.7556, -0.6465, 0.1052, -0.5025, -0.7035, 0.5025, 0.0, -1.0, 7.526e-07, 0.0, -1.0, 7.526e-07, 0.0, -1.0, 7.526e-07, 0.0, -1.0, -2.332e-06, 0.0, -1.0, -2.332e-06, 0.0, -1.0, -2.332e-06, 0.0, -1.0, 1.244e-06, 0.0, -1.0, 1.244e-06, 0.0, -1.0, 1.244e-06, 0.0, -1.0, -6.209e-07, 0.0, -1.0, -6.209e-07, 0.0, -1.0, -6.209e-07, 0.0, -1.0, 0.0, 0.0, -1.0, 0.0, 0.0, -1.0, 0.0, 0.0, -1.0, 0.0, 0.0, -1.0, 0.0, 0.0, -1.0, 0.0, 0.0, -1.0, 6.209e-07, 0.0, -1.0, 6.209e-07, 0.0, -1.0, 6.209e-07, 0.0, -1.0, -1.244e-06, 0.0, -1.0, -1.244e-06, 0.0, -1.0, -1.244e-06, 0.0, -1.0, 2.332e-06, 0.0, -1.0, 2.332e-06, 0.0, -1.0, 2.332e-06, 0.0, -1.0, 0.0, 0.0, -1.0, 0.0, 0.0, -1.0, 0.0, -0.1355, -0.6514, 0.7465, -0.5025, -0.7035, 0.5025, -0.1052, -0.6465, 0.7556, -0.5025, -0.7035, 0.5025, -0.1355, -0.6514, 0.7465, -0.5025, -0.7035, 0.5025, -0.7465, -0.6514, -0.1355, -0.7556, -0.6465, 0.1052, -0.7465, -0.6514, 0.1354, -0.7556, -0.6465, 0.1052, -0.7465, -0.6514, -0.1355, -0.7556, -0.6465, -0.1052, -0.5294, -0.5294, -0.663, -0.2221, -0.2221, -0.9494, -0.1448, -0.7194, -0.6794, -0.7194, 0.1448, -0.6794, -0.5294, 0.5294, -0.663, -0.2221, 0.2221, -0.9494, -0.7194, -0.1448, -0.6794, -0.2221, -0.2221, -0.9494, -0.5294, -0.5294, -0.663, -0.5294, 0.5294, -0.663, -0.1448, 0.7194, -0.6794, -0.2221, 0.2221, -0.9494, 0.1448, 0.7194, -0.6794, 0.5294, 0.5294, -0.663, 0.2221, 0.2221, -0.9494, 0.2221, 0.2221, -0.9494, 0.5294, 0.5294, -0.663, 0.7194, 0.1448, -0.6794, 0.2221, -0.2221, -0.9494, 0.5294, -0.5294, -0.663, 0.1448, -0.7194, -0.6794, 0.2221, -0.2221, -0.9494, 0.7194, -0.1448, -0.6794, 0.5294, -0.5294, -0.663, -0.7071, 0.7071, 0.0, -0.1877, 0.9641, -0.1877, -0.6947, 0.6947, -0.1866, -0.1877, 0.9641, -0.1877, -0.7071, 0.7071, 0.0, -0.1951, 0.9808, 0.0, 0.7071, 0.7071, 0.0, 0.9641, 0.1877, -0.1877, 0.6947, 0.6947, -0.1866, 0.9641, 0.1877, -0.1877, 0.7071, 0.7071, 0.0, 0.9808, 0.1951, 0.0, 0.9808, -0.1951, 0.0, 0.9641, 0.1877, -0.1877, 0.9808, 0.1951, 0.0, 0.9641, 0.1877, -0.1877, 0.9808, -0.1951, 0.0, 0.9641, -0.1877, -0.1877, -0.1877, 0.9641, -0.1877, 0.1448, 0.7194, -0.6794, -0.1448, 0.7194, -0.6794, 0.1448, 0.7194, -0.6794, -0.1877, 0.9641, -0.1877, 0.1877, 0.9641, -0.1877, 0.9641, -0.1877, -0.1877, 0.7194, 0.1448, -0.6794, 0.9641, 0.1877, -0.1877, 0.7194, 0.1448, -0.6794, 0.9641, -0.1877, -0.1877, 0.7194, -0.1448, -0.6794, -0.6947, -0.6947, -0.1866, -0.9808, -0.1951, 0.0, -0.9641, -0.1877, -0.1877, -0.9808, -0.1951, 0.0, -0.6947, -0.6947, -0.1866, -0.7071, -0.7071, 0.0, -0.9641, 0.1877, -0.1877, -0.7071, 0.7071, 0.0, -0.6947, 0.6947, -0.1866, -0.7071, 0.7071, 0.0, -0.9641, 0.1877, -0.1877, -0.9808, 0.1951, 0.0, -0.1951, -0.9808, 0.0, -0.6947, -0.6947, -0.1866, -0.1877, -0.9641, -0.1877, -0.6947, -0.6947, -0.1866, -0.1951, -0.9808, 0.0, -0.7071, -0.7071, 0.0, 0.2221, -0.2221, -0.9494, 0.7194, 0.1448, -0.6794, 0.7194, -0.1448, -0.6794, 0.7194, 0.1448, -0.6794, 0.2221, -0.2221, -0.9494, 0.2221, 0.2221, -0.9494, -0.7194, -0.1448, -0.6794, -0.2221, 0.2221, -0.9494, -0.2221, -0.2221, -0.9494, -0.2221, 0.2221, -0.9494, -0.7194, -0.1448, -0.6794, -0.7194, 0.1448, -0.6794, -0.7194, -0.1448, -0.6794, -0.9641, 0.1877, -0.1877, -0.7194, 0.1448, -0.6794, -0.9641, 0.1877, -0.1877, -0.7194, -0.1448, -0.6794, -0.9641, -0.1877, -0.1877, -0.1448, -0.7194, -0.6794, 0.2221, -0.2221, -0.9494, 0.1448, -0.7194, -0.6794, 0.2221, -0.2221, -0.9494, -0.1448, -0.7194, -0.6794, -0.2221, -0.2221, -0.9494, 0.1877, -0.9641, -0.1877, -0.1448, -0.7194, -0.6794, 0.1448, -0.7194, -0.6794, -0.1448, -0.7194, -0.6794, 0.1877, -0.9641, -0.1877, -0.1877, -0.9641, -0.1877, 0.7071, -0.7071, 0.0, 0.1877, -0.9641, -0.1877, 0.6947, -0.6947, -0.1866, 0.1877, -0.9641, -0.1877, 0.7071, -0.7071, 0.0, 0.1951, -0.9808, 0.0, -0.2221, 0.2221, -0.9494, 0.1448, 0.7194, -0.6794, 0.2221, 0.2221, -0.9494, 0.1448, 0.7194, -0.6794, -0.2221, 0.2221, -0.9494, -0.1448, 0.7194, -0.6794, -0.5294, -0.5294, -0.663, -0.9641, -0.1877, -0.1877, -0.7194, -0.1448, -0.6794, -0.9641, -0.1877, -0.1877, -0.5294, -0.5294, -0.663, -0.6947, -0.6947, -0.1866, -0.6947, 0.6947, -0.1866, -0.1448, 0.7194, -0.6794, -0.5294, 0.5294, -0.663, -0.1448, 0.7194, -0.6794, -0.6947, 0.6947, -0.1866, -0.1877, 0.9641, -0.1877, 0.1877, 0.9641, -0.1877, 0.5294, 0.5294, -0.663, 0.1448, 0.7194, -0.6794, 0.5294, 0.5294, -0.663, 0.1877, 0.9641, -0.1877, 0.6947, 0.6947, -0.1866, -0.5294, 0.5294, -0.663, -0.9641, 0.1877, -0.1877, -0.6947, 0.6947, -0.1866, -0.9641, 0.1877, -0.1877, -0.5294, 0.5294, -0.663, -0.7194, 0.1448, -0.6794, 0.1951, 0.9808, 0.0, 0.6947, 0.6947, -0.1866, 0.1877, 0.9641, -0.1877, 0.6947, 0.6947, -0.1866, 0.1951, 0.9808, 0.0, 0.7071, 0.7071, 0.0, 0.7071, -0.7071, 0.0, 0.9641, -0.1877, -0.1877, 0.9808, -0.1951, 0.0, 0.9641, -0.1877, -0.1877, 0.7071, -0.7071, 0.0, 0.6947, -0.6947, -0.1866, -0.1877, -0.9641, -0.1877, -0.5294, -0.5294, -0.663, -0.1448, -0.7194, -0.6794, -0.5294, -0.5294, -0.663, -0.1877, -0.9641, -0.1877, -0.6947, -0.6947, -0.1866, 0.6947, -0.6947, -0.1866, 0.7194, -0.1448, -0.6794, 0.9641, -0.1877, -0.1877, 0.7194, -0.1448, -0.6794, 0.6947, -0.6947, -0.1866, 0.5294, -0.5294, -0.663, 0.9641, 0.1877, -0.1877, 0.5294, 0.5294, -0.663, 0.6947, 0.6947, -0.1866, 0.5294, 0.5294, -0.663, 0.9641, 0.1877, -0.1877, 0.7194, 0.1448, -0.6794, 0.6947, -0.6947, -0.1866, 0.1448, -0.7194, -0.6794, 0.5294, -0.5294, -0.663, 0.1448, -0.7194, -0.6794, 0.6947, -0.6947, -0.1866, 0.1877, -0.9641, -0.1877, 0.1951, -0.9808, 0.0, -0.1877, -0.9641, -0.1877, 0.1877, -0.9641, -0.1877, -0.1877, -0.9641, -0.1877, 0.1951, -0.9808, 0.0, -0.1951, -0.9808, 0.0, -0.1951, 0.9808, 0.0, 0.1877, 0.9641, -0.1877, -0.1877, 0.9641, -0.1877, 0.1877, 0.9641, -0.1877, -0.1951, 0.9808, 0.0, 0.1951, 0.9808, 0.0, 0.0, 0.0, -1.0, 0.0, 0.0, -1.0, 0.0, 0.0, -1.0, 0.0, 0.0, -1.0, 0.0, 0.0, -1.0, 0.0, 0.0, -1.0, -0.9641, -0.1877, -0.1877, -0.9808, 0.1951, 0.0, -0.9641, 0.1877, -0.1877, -0.9808, 0.1951, 0.0, -0.9641, -0.1877, -0.1877, -0.9808, -0.1951, 0.0, -0.5294, -0.5294, 0.663, -0.1448, -0.7194, 0.6794, -0.2221, -0.2221, 0.9494, 0.2221, 0.2221, 0.9494, 0.5294, 0.5294, 0.663, 0.1448, 0.7194, 0.6794, 0.2221, 0.2221, 0.9494, 0.7194, 0.1448, 0.6794, 0.5294, 0.5294, 0.663, -0.5294, 0.5294, 0.663, -0.2221, 0.2221, 0.9494, -0.1448, 0.7194, 0.6794, -0.7194, -0.1448, 0.6794, -0.5294, -0.5294, 0.663, -0.2221, -0.2221, 0.9494, -0.7194, 0.1448, 0.6794, -0.2221, 0.2221, 0.9494, -0.5294, 0.5294, 0.663, 0.1448, -0.7194, 0.6794, 0.5294, -0.5294, 0.663, 0.2221, -0.2221, 0.9494, 0.2221, -0.2221, 0.9494, 0.5294, -0.5294, 0.663, 0.7194, -0.1448, 0.6794, -0.9808, -0.1951, 0.0, -0.9641, 0.1877, 0.1877, -0.9808, 0.1951, 0.0, -0.9641, 0.1877, 0.1877, -0.9808, -0.1951, 0.0, -0.9641, -0.1877, 0.1877, 0.9641, -0.1877, 0.1877, 0.9808, 0.1951, 0.0, 0.9641, 0.1877, 0.1877, 0.9808, 0.1951, 0.0, 0.9641, -0.1877, 0.1877, 0.9808, -0.1951, 0.0, 0.1877, 0.9641, 0.1877, 0.7071, 0.7071, 0.0, 0.1951, 0.9808, 0.0, 0.7071, 0.7071, 0.0, 0.1877, 0.9641, 0.1877, 0.6947, 0.6947, 0.1866, 0.6947, -0.6947, 0.1866, 0.9808, -0.1951, 0.0, 0.9641, -0.1877, 0.1877, 0.9808, -0.1951, 0.0, 0.6947, -0.6947, 0.1866, 0.7071, -0.7071, 0.0, 0.0, 0.0, 1.0, 0.0, 0.0, 1.0, 0.0, 0.0, 1.0, 0.0, 0.0, 1.0, 0.0, 0.0, 1.0, 0.0, 0.0, 1.0, 0.1877, -0.9641, 0.1877, -0.1951, -0.9808, 0.0, 0.1951, -0.9808, 0.0, -0.1951, -0.9808, 0.0, 0.1877, -0.9641, 0.1877, -0.1877, -0.9641, 0.1877, -0.1448, 0.7194, 0.6794, 0.1877, 0.9641, 0.1877, -0.1877, 0.9641, 0.1877, 0.1877, 0.9641, 0.1877, -0.1448, 0.7194, 0.6794, 0.1448, 0.7194, 0.6794, -0.7194, 0.1448, 0.6794, -0.2221, -0.2221, 0.9494, -0.2221, 0.2221, 0.9494, -0.2221, -0.2221, 0.9494, -0.7194, 0.1448, 0.6794, -0.7194, -0.1448, 0.6794, 0.7194, -0.1448, 0.6794, 0.9641, 0.1877, 0.1877, 0.7194, 0.1448, 0.6794, 0.9641, 0.1877, 0.1877, 0.7194, -0.1448, 0.6794, 0.9641, -0.1877, 0.1877, -0.2221, -0.2221, 0.9494, 0.1448, -0.7194, 0.6794, 0.2221, -0.2221, 0.9494, 0.1448, -0.7194, 0.6794, -0.2221, -0.2221, 0.9494, -0.1448, -0.7194, 0.6794, 0.9641, 0.1877, 0.1877, 0.7071, 0.7071, 0.0, 0.6947, 0.6947, 0.1866, 0.7071, 0.7071, 0.0, 0.9641, 0.1877, 0.1877, 0.9808, 0.1951, 0.0, -0.6947, 0.6947, 0.1866, -0.1951, 0.9808, 0.0, -0.7071, 0.7071, 0.0, -0.1951, 0.9808, 0.0, -0.6947, 0.6947, 0.1866, -0.1877, 0.9641, 0.1877, 0.1448, -0.7194, 0.6794, -0.1877, -0.9641, 0.1877, 0.1877, -0.9641, 0.1877, -0.1877, -0.9641, 0.1877, 0.1448, -0.7194, 0.6794, -0.1448, -0.7194, 0.6794, -0.1448, 0.7194, 0.6794, 0.2221, 0.2221, 0.9494, 0.1448, 0.7194, 0.6794, 0.2221, 0.2221, 0.9494, -0.1448, 0.7194, 0.6794, -0.2221, 0.2221, 0.9494, -0.1877, -0.9641, 0.1877, -0.7071, -0.7071, 0.0, -0.1951, -0.9808, 0.0, -0.7071, -0.7071, 0.0, -0.1877, -0.9641, 0.1877, -0.6947, -0.6947, 0.1866, 0.6947, -0.6947, 0.1866, 0.1951, -0.9808, 0.0, 0.7071, -0.7071, 0.0, 0.1951, -0.9808, 0.0, 0.6947, -0.6947, 0.1866, 0.1877, -0.9641, 0.1877, 0.2221, 0.2221, 0.9494, 0.7194, -0.1448, 0.6794, 0.7194, 0.1448, 0.6794, 0.7194, -0.1448, 0.6794, 0.2221, 0.2221, 0.9494, 0.2221, -0.2221, 0.9494, -0.9808, 0.1951, 0.0, -0.6947, 0.6947, 0.1866, -0.7071, 0.7071, 0.0, -0.6947, 0.6947, 0.1866, -0.9808, 0.1951, 0.0, -0.9641, 0.1877, 0.1877, -0.9641, -0.1877, 0.1877, -0.7194, 0.1448, 0.6794, -0.9641, 0.1877, 0.1877, -0.7194, 0.1448, 0.6794, -0.9641, -0.1877, 0.1877, -0.7194, -0.1448, 0.6794, -0.5294, 0.5294, 0.663, -0.1877, 0.9641, 0.1877, -0.6947, 0.6947, 0.1866, -0.1877, 0.9641, 0.1877, -0.5294, 0.5294, 0.663, -0.1448, 0.7194, 0.6794, 0.1448, 0.7194, 0.6794, 0.6947, 0.6947, 0.1866, 0.1877, 0.9641, 0.1877, 0.6947, 0.6947, 0.1866, 0.1448, 0.7194, 0.6794, 0.5294, 0.5294, 0.663, 0.5294, 0.5294, 0.663, 0.9641, 0.1877, 0.1877, 0.6947, 0.6947, 0.1866, 0.9641, 0.1877, 0.1877, 0.5294, 0.5294, 0.663, 0.7194, 0.1448, 0.6794, -0.9641, 0.1877, 0.1877, -0.5294, 0.5294, 0.663, -0.6947, 0.6947, 0.1866, -0.5294, 0.5294, 0.663, -0.9641, 0.1877, 0.1877, -0.7194, 0.1448, 0.6794, 0.5294, -0.5294, 0.663, 0.1877, -0.9641, 0.1877, 0.6947, -0.6947, 0.1866, 0.1877, -0.9641, 0.1877, 0.5294, -0.5294, 0.663, 0.1448, -0.7194, 0.6794, 0.5294, -0.5294, 0.663, 0.9641, -0.1877, 0.1877, 0.7194, -0.1448, 0.6794, 0.9641, -0.1877, 0.1877, 0.5294, -0.5294, 0.663, 0.6947, -0.6947, 0.1866, -0.6947, -0.6947, 0.1866, -0.7194, -0.1448, 0.6794, -0.9641, -0.1877, 0.1877, -0.7194, -0.1448, 0.6794, -0.6947, -0.6947, 0.1866, -0.5294, -0.5294, 0.663, -0.1448, -0.7194, 0.6794, -0.6947, -0.6947, 0.1866, -0.1877, -0.9641, 0.1877, -0.6947, -0.6947, 0.1866, -0.1448, -0.7194, 0.6794, -0.5294, -0.5294, 0.663, -0.7071, -0.7071, 0.0, -0.9641, -0.1877, 0.1877, -0.9808, -0.1951, 0.0, -0.9641, -0.1877, 0.1877, -0.7071, -0.7071, 0.0, -0.6947, -0.6947, 0.1866, -0.1877, 0.9641, 0.1877, 0.1951, 0.9808, 0.0, -0.1951, 0.9808, 0.0, 0.1951, 0.9808, 0.0, -0.1877, 0.9641, 0.1877, 0.1877, 0.9641, 0.1877, 0.0, -1.0, 0.0, 0.0, -1.0, 0.0, 0.0, -1.0, 0.0, 0.0, -1.0, 0.0, 0.0, -1.0, 0.0, 0.0, -1.0, 0.0, 0.0, -1.0, 0.0, 0.0, -1.0, 0.0, 0.0, -1.0, 0.0, 0.0, -1.0, 0.0, 0.0, -1.0, 0.0, 0.0, -1.0, 0.0, 0.0, -1.0, 0.0, 0.0, -1.0, 0.0, 0.0, -1.0, 0.0, 0.0, -1.0, -2.355e-06, 0.0, -1.0, -2.355e-06, 0.0, -1.0, -2.355e-06, 0.0, -1.0, 1.766e-06, 0.0, -1.0, 1.766e-06, 0.0, -1.0, 1.766e-06, 0.0, -1.0, 1.427e-06, 0.0, -1.0, 1.427e-06, 0.0, -1.0, 1.427e-06, 0.0, -1.0, 0.0, 0.0, -1.0, 0.0, 0.0, -1.0, 0.0, -3.455e-07, -1.0, 0.0, -3.455e-07, -1.0, 0.0, -3.455e-07, -1.0, 0.0, -3.902e-07, -1.0, 0.0, -3.902e-07, -1.0, 0.0, -3.902e-07, -1.0, 0.0, 0.0, -1.0, 0.0, 0.0, -1.0, 0.0, 0.0, -1.0, 0.0, 0.0, -1.0, 3.638e-07, 0.0, -1.0, 3.638e-07, 0.0, -1.0, 3.638e-07, 0.0, -1.0, 0.0, 0.0, -1.0, 0.0, 0.0, -1.0, 0.0, 0.0, -1.0, 0.0, 0.0, -1.0, 0.0, 0.0, -1.0, 0.0, 0.0, -1.0, 0.0, 0.0, -1.0, 0.0, 0.0, -1.0, 0.0])] * 3)])
me_cylinder = bpy.data.meshes.new('Cylinder')
me_cylinder.from_pydata([(-0.04904, 0.1134, -3.703e-09), (0.04904, 0.05179, 3.703e-09), (-0.04904, 0.1022, -0.04922), (0.04904, 0.04666, -0.02247), (-0.04904, 0.07073, -0.08869), (0.04904, 0.03229, -0.04049), (-0.04904, 0.02524, -0.1106), (0.04904, 0.01152, -0.05049), (-0.04904, -0.02524, -0.1106), (0.04904, -0.01152, -0.05049), (-0.04904, -0.07073, -0.08869), (0.04904, -0.03229, -0.04049), (-0.04904, -0.1022, -0.04922), (0.04904, -0.04666, -0.02247), (-0.04904, -0.1134, -3.703e-09), (0.04904, -0.05179, 3.703e-09), (-0.04904, -0.1022, 0.04922), (0.04904, -0.04666, 0.02247), (-0.04904, -0.07073, 0.08869), (0.04904, -0.03229, 0.04049), (-0.04904, -0.02524, 0.1106), (0.04904, -0.01152, 0.05049), (-0.04904, 0.02524, 0.1106), (0.04904, 0.01152, 0.05049), (-0.04904, 0.07073, 0.08869), (0.04904, 0.03229, 0.04049), (-0.04904, 0.1022, 0.04922), (0.04904, 0.04666, 0.02247), (0.04904, 0.1022, -0.04922), (0.04904, 0.1134, 3.703e-09), (0.04904, 0.07073, -0.08869), (0.04904, 0.02524, -0.1106), (0.04904, -0.02524, -0.1106), (0.04904, -0.07073, -0.08869), (0.04904, -0.1022, -0.04922), (0.04904, -0.1134, 3.703e-09), (0.04904, -0.1022, 0.04922), (0.04904, -0.07073, 0.08869), (0.04904, -0.02524, 0.1106), (0.04904, 0.02524, 0.1106), (0.04904, 0.07073, 0.08869), (0.04904, 0.1022, 0.04922), (0.00961, 0.04666, -0.02247), (0.00961, 0.05179, 1.487e-09), (0.00961, 0.03229, -0.04049), (0.00961, 0.01152, -0.05049), (0.00961, -0.01152, -0.05049), (0.00961, -0.03229, -0.04049), (0.00961, -0.04666, -0.02247), (0.00961, -0.05179, 1.487e-09), (0.00961, -0.04666, 0.02247), (0.00961, -0.03229, 0.04049), (0.00961, -0.01152, 0.05049), (0.00961, 0.01152, 0.05049), (0.00961, 0.03229, 0.04049), (0.00961, 0.04666, 0.02247), (-0.0299, 0.1573, -6.496e-08), (0.0299, 0.1573, -6.044e-08), (0.0299, 0.1417, -0.06824), (-0.0299, 0.1417, -0.06824), (-0.0299, 0.09806, -0.123), (0.0299, 0.09806, -0.123), (0.0299, 0.035, -0.1533), (-0.0299, 0.035, -0.1533), (-0.0299, -0.035, -0.1533), (0.0299, -0.035, -0.1533), (0.0299, -0.09806, -0.123), (-0.0299, -0.09806, -0.123), (-0.0299, -0.1417, -0.06824), (0.0299, -0.1417, -0.06824), (0.0299, -0.1573, -6.044e-08), (-0.0299, -0.1573, -6.496e-08), (-0.0299, -0.1417, 0.06824), (0.0299, -0.1417, 0.06824), (0.0299, -0.09806, 0.123), (-0.0299, -0.09806, 0.123), (-0.0299, -0.035, 0.1533), (0.0299, -0.035, 0.1533), (0.0299, 0.035, 0.1533), (-0.0299, 0.035, 0.1533), (-0.0299, 0.09806, 0.123), (0.0299, 0.09806, 0.123), (0.0299, 0.1417, 0.06824), (-0.0299, 0.1417, 0.06824)], [], [(0, 29, 28, 2), (39, 40, 81, 78), (4, 30, 31, 6), (14, 35, 70, 71), (8, 32, 33, 10), (24, 22, 79, 80), (12, 34, 35, 14), (22, 39, 78, 79), (16, 36, 37, 18), (30, 4, 60, 61), (20, 38, 39, 22), (28, 30, 61, 58), (13, 11, 47, 48), (24, 40, 41, 26), (34, 12, 68, 69), (0, 2, 4, 6, 8, 10, 12, 14, 16, 18, 20, 22, 24, 26), (1, 3, 28, 29), (3, 5, 30, 28), (5, 7, 31, 30), (7, 9, 32, 31), (9, 11, 33, 32), (11, 13, 34, 33), (13, 15, 35, 34), (15, 17, 36, 35), (17, 19, 37, 36), (19, 21, 38, 37), (21, 23, 39, 38), (23, 25, 40, 39), (25, 27, 41, 40), (27, 1, 29, 41), (42, 43, 55, 54, 53, 52, 51, 50, 49, 48, 47, 46, 45, 44), (1, 27, 55, 43), (15, 13, 48, 49), (17, 15, 49, 50), (3, 1, 43, 42), (19, 17, 50, 51), (5, 3, 42, 44), (21, 19, 51, 52), (7, 5, 44, 45), (23, 21, 52, 53), (9, 7, 45, 46), (25, 23, 53, 54), (11, 9, 46, 47), (27, 25, 54, 55), (59, 58, 61, 60), (63, 62, 65, 64), (67, 66, 69, 68), (71, 70, 73, 72), (75, 74, 77, 76), (79, 78, 81, 80), (83, 82, 57, 56), (16, 14, 71, 72), (6, 31, 62, 63), (40, 24, 80, 81), (35, 36, 73, 70), (8, 6, 63, 64), (36, 16, 72, 73), (31, 32, 65, 62), (32, 8, 64, 65), (26, 41, 82, 83), (0, 26, 83, 56), (18, 37, 74, 75), (41, 29, 57, 82), (20, 18, 75, 76), (10, 33, 66, 67), (29, 0, 56, 57), (37, 38, 77, 74), (12, 10, 67, 68), (2, 28, 58, 59), (38, 20, 76, 77), (33, 34, 69, 66), (4, 2, 59, 60)])
_uv = me_cylinder.uv_layers.new(name='UVMap')
_uv.uv.foreach_set('vector', [0.02506, 0.2066, 0.02506, 0.2132, 0.022, 0.2132, 0.022, 0.2066, 0.02213, 0.1884, 0.01881, 0.1892, 0.01753, 0.1865, 0.02213, 0.1855, 0.02813, 0.2066, 0.02813, 0.2132, 0.02506, 0.2132, 0.02506, 0.2066, 0.01905, 0.2198, 0.01905, 0.2132, 0.022, 0.2145, 0.022, 0.2185, 0.03551, 0.2066, 0.03551, 0.2132, 0.03245, 0.2132, 0.03245, 0.2066, 0.03946, 0.2029, 0.04278, 0.2037, 0.04278, 0.2066, 0.03818, 0.2056, 0.03858, 0.2066, 0.03858, 0.2132, 0.03551, 0.2132, 0.03551, 0.2066, 0.03847, 0.2132, 0.03847, 0.2198, 0.03551, 0.2185, 0.03551, 0.2145, 0.03858, 0.2132, 0.03858, 0.2066, 0.04164, 0.2066, 0.04164, 0.2132, 0.05149, 0.2132, 0.05149, 0.2198, 0.04965, 0.2185, 0.04965, 0.2145, 0.0186, 0.2132, 0.0186, 0.2066, 0.022, 0.2066, 0.022, 0.2132, 0.01468, 0.1977, 0.01616, 0.2008, 0.01385, 0.2026, 0.0118, 0.1984, 0.04725, 0.208, 0.04725, 0.2066, 0.0499, 0.2066, 0.0499, 0.208, 0.02939, 0.2132, 0.02939, 0.2066, 0.03245, 0.2066, 0.03245, 0.2132, 0.04249, 0.2198, 0.04249, 0.2132, 0.04515, 0.2145, 0.04515, 0.2185, 0.03533, 0.1977, 0.03533, 0.1943, 0.0368, 0.1913, 0.03946, 0.1892, 0.04278, 0.1884, 0.04609, 0.1892, 0.04875, 0.1913, 0.05022, 0.1943, 0.05022, 0.1977, 0.04875, 0.2008, 0.04609, 0.2029, 0.04278, 0.2037, 0.03946, 0.2029, 0.0368, 0.2008, 0.01873, 0.1953, 0.01873, 0.1968, 0.01468, 0.1977, 0.01468, 0.1943, 0.01873, 0.1968, 0.0194, 0.1982, 0.01616, 0.2008, 0.01468, 0.1977, 0.0194, 0.1982, 0.02061, 0.1992, 0.01881, 0.2029, 0.01616, 0.2008, 0.02061, 0.1992, 0.02213, 0.1995, 0.02213, 0.2037, 0.01881, 0.2029, 0.02213, 0.1995, 0.02364, 0.1992, 0.02544, 0.2029, 0.02213, 0.2037, 0.02364, 0.1992, 0.02485, 0.1982, 0.0281, 0.2008, 0.02544, 0.2029, 0.02485, 0.1982, 0.02553, 0.1968, 0.02957, 0.1977, 0.0281, 0.2008, 0.02553, 0.1968, 0.02553, 0.1953, 0.02957, 0.1943, 0.02957, 0.1977, 0.02553, 0.1953, 0.02485, 0.1939, 0.0281, 0.1913, 0.02957, 0.1943, 0.02485, 0.1939, 0.02364, 0.1929, 0.02544, 0.1892, 0.0281, 0.1913, 0.02364, 0.1929, 0.02213, 0.1926, 0.02213, 0.1884, 0.02544, 0.1892, 0.02213, 0.1926, 0.02061, 0.1929, 0.01881, 0.1892, 0.02213, 0.1884, 0.02061, 0.1929, 0.0194, 0.1939, 0.01616, 0.1913, 0.01881, 0.1892, 0.0194, 0.1939, 0.01873, 0.1953, 0.01468, 0.1943, 0.01616, 0.1913, 0.0118, 0.2109, 0.0118, 0.2093, 0.01248, 0.2079, 0.01369, 0.207, 0.0152, 0.2066, 0.01672, 0.207, 0.01793, 0.2079, 0.0186, 0.2093, 0.0186, 0.2109, 0.01793, 0.2123, 0.01672, 0.2133, 0.0152, 0.2136, 0.01369, 0.2133, 0.01248, 0.2123, 0.01318, 0.2207, 0.01318, 0.2193, 0.01583, 0.2193, 0.01583, 0.2207, 0.04725, 0.2096, 0.04725, 0.208, 0.0499, 0.208, 0.0499, 0.2096, 0.04725, 0.211, 0.04725, 0.2096, 0.0499, 0.2096, 0.0499, 0.211, 0.01318, 0.2222, 0.01318, 0.2207, 0.01583, 0.2207, 0.01583, 0.2222, 0.04725, 0.2119, 0.04725, 0.211, 0.0499, 0.211, 0.0499, 0.2119, 0.01318, 0.2236, 0.01318, 0.2222, 0.01583, 0.2222, 0.01583, 0.2236, 0.03067, 0.2228, 0.03067, 0.2242, 0.02802, 0.2242, 0.02802, 0.2228, 0.03581, 0.2212, 0.03581, 0.2198, 0.03847, 0.2198, 0.03847, 0.2212, 0.03067, 0.2212, 0.03067, 0.2228, 0.02802, 0.2228, 0.02802, 0.2212, 0.03581, 0.2228, 0.03581, 0.2212, 0.03847, 0.2212, 0.03847, 0.2228, 0.03067, 0.2198, 0.03067, 0.2212, 0.02802, 0.2212, 0.02802, 0.2198, 0.03581, 0.2242, 0.03581, 0.2228, 0.03847, 0.2228, 0.03847, 0.2242, 0.01318, 0.2193, 0.01318, 0.2183, 0.01583, 0.2183, 0.01583, 0.2193, 0.01906, 0.2239, 0.01906, 0.2198, 0.022, 0.2198, 0.022, 0.2239, 0.03108, 0.2132, 0.03511, 0.2132, 0.03511, 0.2179, 0.03108, 0.2179, 0.02789, 0.2198, 0.02789, 0.2239, 0.02495, 0.2239, 0.02495, 0.2198, 0.0118, 0.2136, 0.01583, 0.2136, 0.01583, 0.2183, 0.0118, 0.2183, 0.04249, 0.2222, 0.03847, 0.2222, 0.03847, 0.2179, 0.04249, 0.2179, 0.03511, 0.2222, 0.03108, 0.2222, 0.03108, 0.2179, 0.03511, 0.2179, 0.03847, 0.2132, 0.04249, 0.2132, 0.04249, 0.2179, 0.03847, 0.2179, 0.05022, 0.1977, 0.05022, 0.1943, 0.0531, 0.1937, 0.0531, 0.1984, 0.04459, 0.2066, 0.04459, 0.2132, 0.04164, 0.2119, 0.04164, 0.2079, 0.05174, 0.2066, 0.05174, 0.2132, 0.0499, 0.2119, 0.0499, 0.2079, 0.02957, 0.1977, 0.02957, 0.1943, 0.03245, 0.1937, 0.03245, 0.1984, 0.04278, 0.1884, 0.03946, 0.1892, 0.03818, 0.1865, 0.04278, 0.1855, 0.01583, 0.2202, 0.01583, 0.2136, 0.01849, 0.2149, 0.01849, 0.2189, 0.01881, 0.2029, 0.02213, 0.2037, 0.02213, 0.2066, 0.01753, 0.2056, 0.02495, 0.2132, 0.02495, 0.2198, 0.022, 0.2185, 0.022, 0.2145, 0.04725, 0.2066, 0.04725, 0.2132, 0.04459, 0.2119, 0.04459, 0.2079, 0.03533, 0.1977, 0.0368, 0.2008, 0.0345, 0.2026, 0.03245, 0.1984, 0.022, 0.2264, 0.022, 0.2198, 0.02384, 0.2211, 0.02384, 0.2252, 0.01616, 0.1913, 0.01468, 0.1943, 0.0118, 0.1937, 0.01385, 0.1894, 0.04609, 0.2029, 0.04875, 0.2008, 0.05105, 0.2026, 0.04737, 0.2056, 0.04965, 0.2132, 0.04965, 0.2198, 0.04781, 0.2185, 0.04781, 0.2145, 0.02802, 0.2132, 0.02802, 0.2198, 0.02506, 0.2185, 0.02506, 0.2145, 0.0281, 0.1913, 0.02544, 0.1892, 0.02672, 0.1865, 0.03041, 0.1894, 0.04875, 0.1913, 0.04609, 0.1892, 0.04737, 0.1865, 0.05105, 0.1894, 0.04781, 0.2132, 0.04781, 0.2198, 0.04515, 0.2185, 0.04515, 0.2145, 0.02813, 0.2198, 0.02813, 0.2132, 0.03108, 0.2145, 0.03108, 0.2185, 0.02544, 0.2029, 0.0281, 0.2008, 0.03041, 0.2026, 0.02672, 0.2056, 0.0368, 0.1913, 0.03533, 0.1943, 0.03245, 0.1937, 0.0345, 0.1894])
me_cylinder.materials.append(mat_colormap)
me_cylinder.update()
me_cylinder_001 = bpy.data.meshes.new('Cylinder.001')
me_cylinder_001.from_pydata([(-0.04904, 0.1134, -3.703e-09), (0.04904, 0.05179, 3.703e-09), (-0.04904, 0.1022, -0.04922), (0.04904, 0.04666, -0.02247), (-0.04904, 0.07073, -0.08869), (0.04904, 0.03229, -0.04049), (-0.04904, 0.02524, -0.1106), (0.04904, 0.01152, -0.05049), (-0.04904, -0.02524, -0.1106), (0.04904, -0.01152, -0.05049), (-0.04904, -0.07073, -0.08869), (0.04904, -0.03229, -0.04049), (-0.04904, -0.1022, -0.04922), (0.04904, -0.04666, -0.02247), (-0.04904, -0.1134, -3.703e-09), (0.04904, -0.05179, 3.703e-09), (-0.04904, -0.1022, 0.04922), (0.04904, -0.04666, 0.02247), (-0.04904, -0.07073, 0.08869), (0.04904, -0.03229, 0.04049), (-0.04904, -0.02524, 0.1106), (0.04904, -0.01152, 0.05049), (-0.04904, 0.02524, 0.1106), (0.04904, 0.01152, 0.05049), (-0.04904, 0.07073, 0.08869), (0.04904, 0.03229, 0.04049), (-0.04904, 0.1022, 0.04922), (0.04904, 0.04666, 0.02247), (0.04904, 0.1022, -0.04922), (0.04904, 0.1134, 3.703e-09), (0.04904, 0.07073, -0.08869), (0.04904, 0.02524, -0.1106), (0.04904, -0.02524, -0.1106), (0.04904, -0.07073, -0.08869), (0.04904, -0.1022, -0.04922), (0.04904, -0.1134, 3.703e-09), (0.04904, -0.1022, 0.04922), (0.04904, -0.07073, 0.08869), (0.04904, -0.02524, 0.1106), (0.04904, 0.02524, 0.1106), (0.04904, 0.07073, 0.08869), (0.04904, 0.1022, 0.04922), (0.00961, 0.04666, -0.02247), (0.00961, 0.05179, 1.487e-09), (0.00961, 0.03229, -0.04049), (0.00961, 0.01152, -0.05049), (0.00961, -0.01152, -0.05049), (0.00961, -0.03229, -0.04049), (0.00961, -0.04666, -0.02247), (0.00961, -0.05179, 1.487e-09), (0.00961, -0.04666, 0.02247), (0.00961, -0.03229, 0.04049), (0.00961, -0.01152, 0.05049), (0.00961, 0.01152, 0.05049), (0.00961, 0.03229, 0.04049), (0.00961, 0.04666, 0.02247), (-0.0299, 0.1573, -6.496e-08), (0.0299, 0.1573, -6.044e-08), (0.0299, 0.1417, -0.06824), (-0.0299, 0.1417, -0.06824), (-0.0299, 0.09806, -0.123), (0.0299, 0.09806, -0.123), (0.0299, 0.035, -0.1533), (-0.0299, 0.035, -0.1533), (-0.0299, -0.035, -0.1533), (0.0299, -0.035, -0.1533), (0.0299, -0.09806, -0.123), (-0.0299, -0.09806, -0.123), (-0.0299, -0.1417, -0.06824), (0.0299, -0.1417, -0.06824), (0.0299, -0.1573, -6.044e-08), (-0.0299, -0.1573, -6.496e-08), (-0.0299, -0.1417, 0.06824), (0.0299, -0.1417, 0.06824), (0.0299, -0.09806, 0.123), (-0.0299, -0.09806, 0.123), (-0.0299, -0.035, 0.1533), (0.0299, -0.035, 0.1533), (0.0299, 0.035, 0.1533), (-0.0299, 0.035, 0.1533), (-0.0299, 0.09806, 0.123), (0.0299, 0.09806, 0.123), (0.0299, 0.1417, 0.06824), (-0.0299, 0.1417, 0.06824)], [], [(0, 29, 28, 2), (39, 40, 81, 78), (4, 30, 31, 6), (14, 35, 70, 71), (8, 32, 33, 10), (24, 22, 79, 80), (12, 34, 35, 14), (22, 39, 78, 79), (16, 36, 37, 18), (30, 4, 60, 61), (20, 38, 39, 22), (28, 30, 61, 58), (13, 11, 47, 48), (24, 40, 41, 26), (34, 12, 68, 69), (0, 2, 4, 6, 8, 10, 12, 14, 16, 18, 20, 22, 24, 26), (1, 3, 28, 29), (3, 5, 30, 28), (5, 7, 31, 30), (7, 9, 32, 31), (9, 11, 33, 32), (11, 13, 34, 33), (13, 15, 35, 34), (15, 17, 36, 35), (17, 19, 37, 36), (19, 21, 38, 37), (21, 23, 39, 38), (23, 25, 40, 39), (25, 27, 41, 40), (27, 1, 29, 41), (42, 43, 55, 54, 53, 52, 51, 50, 49, 48, 47, 46, 45, 44), (1, 27, 55, 43), (15, 13, 48, 49), (17, 15, 49, 50), (3, 1, 43, 42), (19, 17, 50, 51), (5, 3, 42, 44), (21, 19, 51, 52), (7, 5, 44, 45), (23, 21, 52, 53), (9, 7, 45, 46), (25, 23, 53, 54), (11, 9, 46, 47), (27, 25, 54, 55), (59, 58, 61, 60), (63, 62, 65, 64), (67, 66, 69, 68), (71, 70, 73, 72), (75, 74, 77, 76), (79, 78, 81, 80), (83, 82, 57, 56), (16, 14, 71, 72), (6, 31, 62, 63), (40, 24, 80, 81), (35, 36, 73, 70), (8, 6, 63, 64), (36, 16, 72, 73), (31, 32, 65, 62), (32, 8, 64, 65), (26, 41, 82, 83), (0, 26, 83, 56), (18, 37, 74, 75), (41, 29, 57, 82), (20, 18, 75, 76), (10, 33, 66, 67), (29, 0, 56, 57), (37, 38, 77, 74), (12, 10, 67, 68), (2, 28, 58, 59), (38, 20, 76, 77), (33, 34, 69, 66), (4, 2, 59, 60)])
_uv = me_cylinder_001.uv_layers.new(name='UVMap')
_uv.uv.foreach_set('vector', [0.02506, 0.2066, 0.02506, 0.2132, 0.022, 0.2132, 0.022, 0.2066, 0.02213, 0.1884, 0.01881, 0.1892, 0.01753, 0.1865, 0.02213, 0.1855, 0.02813, 0.2066, 0.02813, 0.2132, 0.02506, 0.2132, 0.02506, 0.2066, 0.01905, 0.2198, 0.01905, 0.2132, 0.022, 0.2145, 0.022, 0.2185, 0.03551, 0.2066, 0.03551, 0.2132, 0.03245, 0.2132, 0.03245, 0.2066, 0.03946, 0.2029, 0.04278, 0.2037, 0.04278, 0.2066, 0.03818, 0.2056, 0.03858, 0.2066, 0.03858, 0.2132, 0.03551, 0.2132, 0.03551, 0.2066, 0.03847, 0.2132, 0.03847, 0.2198, 0.03551, 0.2185, 0.03551, 0.2145, 0.03858, 0.2132, 0.03858, 0.2066, 0.04164, 0.2066, 0.04164, 0.2132, 0.05149, 0.2132, 0.05149, 0.2198, 0.04965, 0.2185, 0.04965, 0.2145, 0.0186, 0.2132, 0.0186, 0.2066, 0.022, 0.2066, 0.022, 0.2132, 0.01468, 0.1977, 0.01616, 0.2008, 0.01385, 0.2026, 0.0118, 0.1984, 0.04725, 0.208, 0.04725, 0.2066, 0.0499, 0.2066, 0.0499, 0.208, 0.02939, 0.2132, 0.02939, 0.2066, 0.03245, 0.2066, 0.03245, 0.2132, 0.04249, 0.2198, 0.04249, 0.2132, 0.04515, 0.2145, 0.04515, 0.2185, 0.03533, 0.1977, 0.03533, 0.1943, 0.0368, 0.1913, 0.03946, 0.1892, 0.04278, 0.1884, 0.04609, 0.1892, 0.04875, 0.1913, 0.05022, 0.1943, 0.05022, 0.1977, 0.04875, 0.2008, 0.04609, 0.2029, 0.04278, 0.2037, 0.03946, 0.2029, 0.0368, 0.2008, 0.01873, 0.1953, 0.01873, 0.1968, 0.01468, 0.1977, 0.01468, 0.1943, 0.01873, 0.1968, 0.0194, 0.1982, 0.01616, 0.2008, 0.01468, 0.1977, 0.0194, 0.1982, 0.02061, 0.1992, 0.01881, 0.2029, 0.01616, 0.2008, 0.02061, 0.1992, 0.02213, 0.1995, 0.02213, 0.2037, 0.01881, 0.2029, 0.02213, 0.1995, 0.02364, 0.1992, 0.02544, 0.2029, 0.02213, 0.2037, 0.02364, 0.1992, 0.02485, 0.1982, 0.0281, 0.2008, 0.02544, 0.2029, 0.02485, 0.1982, 0.02553, 0.1968, 0.02957, 0.1977, 0.0281, 0.2008, 0.02553, 0.1968, 0.02553, 0.1953, 0.02957, 0.1943, 0.02957, 0.1977, 0.02553, 0.1953, 0.02485, 0.1939, 0.0281, 0.1913, 0.02957, 0.1943, 0.02485, 0.1939, 0.02364, 0.1929, 0.02544, 0.1892, 0.0281, 0.1913, 0.02364, 0.1929, 0.02213, 0.1926, 0.02213, 0.1884, 0.02544, 0.1892, 0.02213, 0.1926, 0.02061, 0.1929, 0.01881, 0.1892, 0.02213, 0.1884, 0.02061, 0.1929, 0.0194, 0.1939, 0.01616, 0.1913, 0.01881, 0.1892, 0.0194, 0.1939, 0.01873, 0.1953, 0.01468, 0.1943, 0.01616, 0.1913, 0.0118, 0.2109, 0.0118, 0.2093, 0.01248, 0.2079, 0.01369, 0.207, 0.0152, 0.2066, 0.01672, 0.207, 0.01793, 0.2079, 0.0186, 0.2093, 0.0186, 0.2109, 0.01793, 0.2123, 0.01672, 0.2133, 0.0152, 0.2136, 0.01369, 0.2133, 0.01248, 0.2123, 0.01318, 0.2207, 0.01318, 0.2193, 0.01583, 0.2193, 0.01583, 0.2207, 0.04725, 0.2096, 0.04725, 0.208, 0.0499, 0.208, 0.0499, 0.2096, 0.04725, 0.211, 0.04725, 0.2096, 0.0499, 0.2096, 0.0499, 0.211, 0.01318, 0.2222, 0.01318, 0.2207, 0.01583, 0.2207, 0.01583, 0.2222, 0.04725, 0.2119, 0.04725, 0.211, 0.0499, 0.211, 0.0499, 0.2119, 0.01318, 0.2236, 0.01318, 0.2222, 0.01583, 0.2222, 0.01583, 0.2236, 0.03067, 0.2228, 0.03067, 0.2242, 0.02802, 0.2242, 0.02802, 0.2228, 0.03581, 0.2212, 0.03581, 0.2198, 0.03847, 0.2198, 0.03847, 0.2212, 0.03067, 0.2212, 0.03067, 0.2228, 0.02802, 0.2228, 0.02802, 0.2212, 0.03581, 0.2228, 0.03581, 0.2212, 0.03847, 0.2212, 0.03847, 0.2228, 0.03067, 0.2198, 0.03067, 0.2212, 0.02802, 0.2212, 0.02802, 0.2198, 0.03581, 0.2242, 0.03581, 0.2228, 0.03847, 0.2228, 0.03847, 0.2242, 0.01318, 0.2193, 0.01318, 0.2183, 0.01583, 0.2183, 0.01583, 0.2193, 0.01906, 0.2239, 0.01906, 0.2198, 0.022, 0.2198, 0.022, 0.2239, 0.03108, 0.2132, 0.03511, 0.2132, 0.03511, 0.2179, 0.03108, 0.2179, 0.02789, 0.2198, 0.02789, 0.2239, 0.02495, 0.2239, 0.02495, 0.2198, 0.0118, 0.2136, 0.01583, 0.2136, 0.01583, 0.2183, 0.0118, 0.2183, 0.04249, 0.2222, 0.03847, 0.2222, 0.03847, 0.2179, 0.04249, 0.2179, 0.03511, 0.2222, 0.03108, 0.2222, 0.03108, 0.2179, 0.03511, 0.2179, 0.03847, 0.2132, 0.04249, 0.2132, 0.04249, 0.2179, 0.03847, 0.2179, 0.05022, 0.1977, 0.05022, 0.1943, 0.0531, 0.1937, 0.0531, 0.1984, 0.04459, 0.2066, 0.04459, 0.2132, 0.04164, 0.2119, 0.04164, 0.2079, 0.05174, 0.2066, 0.05174, 0.2132, 0.0499, 0.2119, 0.0499, 0.2079, 0.02957, 0.1977, 0.02957, 0.1943, 0.03245, 0.1937, 0.03245, 0.1984, 0.04278, 0.1884, 0.03946, 0.1892, 0.03818, 0.1865, 0.04278, 0.1855, 0.01583, 0.2202, 0.01583, 0.2136, 0.01849, 0.2149, 0.01849, 0.2189, 0.01881, 0.2029, 0.02213, 0.2037, 0.02213, 0.2066, 0.01753, 0.2056, 0.02495, 0.2132, 0.02495, 0.2198, 0.022, 0.2185, 0.022, 0.2145, 0.04725, 0.2066, 0.04725, 0.2132, 0.04459, 0.2119, 0.04459, 0.2079, 0.03533, 0.1977, 0.0368, 0.2008, 0.0345, 0.2026, 0.03245, 0.1984, 0.022, 0.2264, 0.022, 0.2198, 0.02384, 0.2211, 0.02384, 0.2252, 0.01616, 0.1913, 0.01468, 0.1943, 0.0118, 0.1937, 0.01385, 0.1894, 0.04609, 0.2029, 0.04875, 0.2008, 0.05105, 0.2026, 0.04737, 0.2056, 0.04965, 0.2132, 0.04965, 0.2198, 0.04781, 0.2185, 0.04781, 0.2145, 0.02802, 0.2132, 0.02802, 0.2198, 0.02506, 0.2185, 0.02506, 0.2145, 0.0281, 0.1913, 0.02544, 0.1892, 0.02672, 0.1865, 0.03041, 0.1894, 0.04875, 0.1913, 0.04609, 0.1892, 0.04737, 0.1865, 0.05105, 0.1894, 0.04781, 0.2132, 0.04781, 0.2198, 0.04515, 0.2185, 0.04515, 0.2145, 0.02813, 0.2198, 0.02813, 0.2132, 0.03108, 0.2145, 0.03108, 0.2185, 0.02544, 0.2029, 0.0281, 0.2008, 0.03041, 0.2026, 0.02672, 0.2056, 0.0368, 0.1913, 0.03533, 0.1943, 0.03245, 0.1937, 0.0345, 0.1894])
me_cylinder_001.materials.append(mat_colormap)
me_cylinder_001.update()

# ---- objects
ob_character = bpy.data.objects.new('character', None)
ob_root = bpy.data.objects.new('root', None)
ob_leg_left = bpy.data.objects.new('leg-left', me_leg_left)
ob_leg_right = bpy.data.objects.new('leg-right', me_leg_right)
ob_torso = bpy.data.objects.new('torso', me_torso)
ob_light = bpy.data.objects.new('Light', light_light)
ob_camera = bpy.data.objects.new('Camera', cam_camera)
ob_gear_left = bpy.data.objects.new('gear_left', me_cylinder)
ob_gear_right = bpy.data.objects.new('gear_right', me_cylinder_001)

# ---- transforms, parenting, visibility, modifiers, constraints
ob_character.location = (0.0, 0.0, 0.0)
ob_character.rotation_mode = 'QUATERNION'
ob_character.rotation_quaternion = (1.0, 0.0, 0.0, 0.0)
ob_character.empty_display_size = 0.001
ob_root.parent = ob_character
ob_root.location = (0.0, -9.024e-17, 0.02375)
ob_root.rotation_mode = 'QUATERNION'
ob_root.rotation_quaternion = (-1.0, 0.0, 0.0, 0.0)
ob_root.empty_display_size = 0.0095
ob_leg_left.parent = ob_root
ob_leg_left.location = (0.125, 0.02375, 0.1762)
ob_leg_left.rotation_mode = 'QUATERNION'
ob_leg_left.rotation_quaternion = (-1.0, 0.0, 0.0, 0.0)
ob_leg_right.parent = ob_root
ob_leg_right.location = (-0.125, 0.02375, 0.1762)
ob_leg_right.rotation_mode = 'QUATERNION'
ob_leg_right.rotation_quaternion = (-1.0, 0.0, 0.0, 0.0)
ob_torso.parent = ob_root
ob_torso.location = (-1.805e-15, 0.02375, 0.1762)
ob_torso.rotation_mode = 'QUATERNION'
ob_torso.rotation_quaternion = (-1.0, 0.0, 0.0, 0.0)
ob_light.location = (4.076, 1.005, 5.904)
ob_light.rotation_euler = (0.6503, 0.05522, 1.866)
ob_light.lock_rotations_4d = False
ob_light.empty_display_type = 'ARROWS'
ob_light.color = (0.0, 0.0, 0.0, 0.0)
ob_light.lineart.crease_threshold = 0.0
ob_camera.location = (7.359, -6.926, 4.958)
ob_camera.rotation_euler = (1.109, 0.0, 0.8149)
ob_camera.lock_rotations_4d = False
ob_camera.empty_display_type = 'ARROWS'
ob_camera.color = (0.0, 0.0, 0.0, 0.0)
ob_camera.display_type = 'WIRE'
ob_camera.lineart.crease_threshold = 0.0
ob_gear_left.parent = ob_root
ob_gear_left.matrix_parent_inverse = Matrix(((1.0, -0.0, -0.0, -0.0), (-0.0, 1.0, 0.0, 9.024e-17), (-0.0, -0.0, 1.0, -0.02375), (-0.0, 0.0, -0.0, 1.0)))
ob_gear_left.location = (0.3327, 0.03119, 0.4995)
ob_gear_right.parent = ob_root
ob_gear_right.matrix_parent_inverse = Matrix(((1.0, -0.0, -0.0, -0.0), (-0.0, 1.0, 0.0, 9.024e-17), (-0.0, -0.0, 1.0, -0.02375), (-0.0, 0.0, -0.0, 1.0)))
ob_gear_right.location = (-0.3319, 0.03119, 0.4995)

# ---- collection membership
scene.collection.objects.link(ob_character)
scene.collection.objects.link(ob_root)
scene.collection.objects.link(ob_leg_left)
scene.collection.objects.link(ob_leg_right)
scene.collection.objects.link(ob_torso)
col_collection.objects.link(ob_light)
col_collection.objects.link(ob_camera)
col_collection.objects.link(ob_gear_left)
col_collection.objects.link(ob_gear_right)

# ---- scene / render settings (as saved in the file)
scene.camera = ob_camera
scene.frame_start = 1; scene.frame_end = 250; scene.frame_set(2)
scene.render.engine = 'BLENDER_EEVEE_NEXT'
scene.cycles.sampling_pattern = 'TABULATED_SOBOL'
scene.cycles.use_light_tree = False
scene.view_settings.view_transform = 'Filmic'
bpy.context.view_layer.update()
